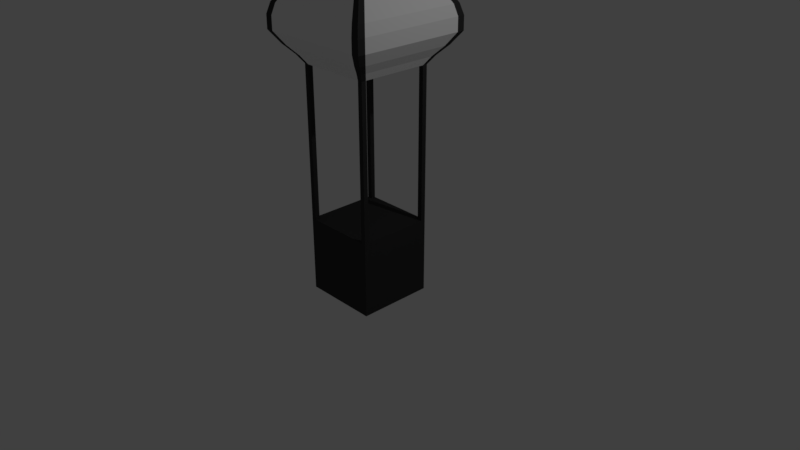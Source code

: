 # Source: cube.blend  (saved by Blender 2.79.0; exported with 4.5.12 LTS)
import bpy
from mathutils import Matrix  # noqa: F401  (used for matrix-valued properties, if any)

bpy.ops.wm.read_factory_settings(use_empty=True)
scene = bpy.context.scene
scene.name = 'Scene'

# ---- collections
col_collection_1 = bpy.data.collections.new('Collection 1'); scene.collection.children.link(col_collection_1)
col_collection_2 = bpy.data.collections.new('Collection 2'); scene.collection.children.link(col_collection_2)

# ---- materials (node trees are filled in below, after node groups)
mat_material = bpy.data.materials.new('Material')
mat_material.alpha_threshold = 0.0
mat_material.use_transparent_shadow = False
mat_material.diffuse_color = (0.03968, 0.03968, 0.03968, 1.0)
mat_material.roughness = 0.5
mat_material.line_color = (0.0, 0.0, 0.0, 1.0)
mat_material_001 = bpy.data.materials.new('Material.001')
mat_material_001.alpha_threshold = 0.0
mat_material_001.use_transparent_shadow = False
mat_material_001.diffuse_color = (0.8, 0.0008785, 0.003584, 1.0)
mat_material_001.roughness = 0.5
mat_material_002 = bpy.data.materials.new('Material.002')
mat_material_002.alpha_threshold = 0.0
mat_material_002.use_transparent_shadow = False
mat_material_002.diffuse_color = (1.0, 1.0, 1.0, 1.0)
mat_material_002.roughness = 0.5

# ---- material node trees

# ---- world
world_world = bpy.data.worlds.new('World'); scene.world = world_world
world_world.color = (0.05088, 0.05088, 0.05088)
world_world.use_sun_shadow = False
world_world.sun_shadow_jitter_overblur = 0.0
world_world.cycles.sampling_method = 'MANUAL'

# ---- cameras
cam_camera = bpy.data.cameras.new('Camera')
cam_camera.clip_end = 100.0
cam_camera.lens = 35.0
cam_camera.sensor_width = 32.0
cam_camera.sensor_height = 18.0
cam_camera.ortho_scale = 7.314
cam_camera.dof.focus_distance = 0.0
cam_camera.dof.aperture_fstop = 128.0

# ---- lights
light_lamp = bpy.data.lights.new('Lamp', 'POINT')
light_lamp.transmission_factor = 0.0
light_lamp.cutoff_distance = 30.0
light_lamp.energy = 100.0
light_lamp.shadow_buffer_clip_start = 1.001
light_lamp.shadow_soft_size = 0.1
light_lamp.shadow_maximum_resolution = 0.006
light_lamp.use_absolute_resolution = True

# ---- meshes
me_cube = bpy.data.meshes.new('Cube')
me_cube.from_pydata([(0.5, 0.5, 0.5), (0.5, 0.5, -0.5), (-0.5, 0.5, -0.5), (-0.5, 0.5, 0.5), (0.5, -0.5, 0.5), (0.5, -0.5, -0.5), (-0.5, -0.5, -0.5), (-0.5, -0.5, 0.5), (0.5, 0.5, 0.0), (8.941e-08, 0.5, 0.5), (0.5, -2.98e-08, 0.5), (-2.98e-08, 0.5, -0.5), (0.5, 0.0, -0.5), (-0.5, 0.5, 1.49e-07), (-0.5, 0.0, -0.5), (-0.5, -2.98e-08, 0.5), (0.5, -0.5, -2.98e-07), (1.192e-07, -0.5, 0.5), (-2.682e-07, -0.5, -0.5), (-0.5, -0.5, 5.96e-08), (1.192e-07, -2.98e-08, 0.5), (-0.5, -1.49e-08, 8.941e-08), (-1.49e-07, 0.0, -0.5), (0.5, -1.49e-08, -1.49e-07), (-7.451e-08, -0.5, -1.192e-07), (2.98e-08, 0.5, 7.451e-08), (0.5, 0.5, -0.25), (-0.25, 0.5, 0.5), (0.5, -0.25, 0.5), (-0.25, 0.5, -0.5), (0.5, -0.25, -0.5), (-0.5, 0.5, 0.25), (-0.5, -0.25, -0.5), (-0.5, -0.25, 0.5), (0.5, -0.5, -0.25), (-0.25, -0.5, 0.5), (-0.25, -0.5, -0.5), (-0.5, -0.5, 0.25), (0.5, 0.5, 0.25), (0.25, 0.5, 0.5), (0.5, 0.25, 0.5), (0.25, 0.5, -0.5), (0.5, 0.25, -0.5), (-0.5, 0.5, -0.25), (-0.5, 0.25, -0.5), (-0.5, 0.25, 0.5), (0.5, -0.5, 0.25), (0.25, -0.5, 0.5), (0.25, -0.5, -0.5), (-0.5, -0.5, -0.25), (-0.25, -2.98e-08, 0.5), (0.25, -2.98e-08, 0.5), (1.192e-07, -0.25, 0.5), (1.043e-07, 0.25, 0.5), (-0.5, -2.235e-08, 0.25), (-0.5, -7.451e-09, -0.25), (-0.5, 0.25, 1.192e-07), (-0.5, -0.25, 7.451e-08), (-0.25, 0.0, -0.5), (0.25, 0.0, -0.5), (-8.941e-08, 0.25, -0.5), (-2.086e-07, -0.25, -0.5), (0.5, -7.451e-09, -0.25), (0.5, -2.235e-08, 0.25), (0.5, 0.25, -7.451e-08), (0.5, -0.25, -2.235e-07), (-1.714e-07, -0.5, -0.25), (2.235e-08, -0.5, 0.25), (0.25, -0.5, -2.086e-07), (-0.25, -0.5, -2.98e-08), (-0.25, 0.5, 1.118e-07), (0.25, 0.5, 3.725e-08), (5.96e-08, 0.5, 0.25), (0.0, 0.5, -0.25), (0.25, 0.5, -0.25), (0.25, 0.5, 0.25), (-0.25, 0.5, 0.25), (-0.25, -0.5, 0.25), (0.25, -0.5, 0.25), (0.25, -0.5, -0.25), (0.5, -0.25, 0.25), (0.5, 0.25, 0.25), (0.5, 0.25, -0.25), (0.25, -0.25, -0.5), (0.25, 0.25, -0.5), (-0.25, 0.25, -0.5), (-0.5, -0.25, -0.25), (-0.5, 0.25, -0.25), (-0.5, 0.25, 0.25), (0.25, 0.25, 0.5), (0.25, -0.25, 0.5), (-0.25, -0.25, 0.5), (-0.25, 0.25, 0.5), (-0.5, -0.25, 0.25), (-0.25, -0.25, -0.5), (0.5, -0.25, -0.25), (-0.25, -0.5, -0.25), (-0.25, 0.5, -0.25), (0.5, 0.5, -0.375), (-0.375, 0.5, 0.5), (0.5, -0.375, 0.5), (-0.375, 0.5, -0.5), (0.5, -0.375, -0.5), (-0.5, 0.5, 0.375), (-0.5, -0.375, -0.5), (-0.5, -0.375, 0.5), (0.5, -0.5, -0.375), (-0.375, -0.5, 0.5), (-0.375, -0.5, -0.5), (-0.5, -0.5, 0.375), (0.5, 0.5, 0.125), (0.125, 0.5, 0.5), (0.5, 0.125, 0.5), (0.125, 0.5, -0.5), (0.5, 0.125, -0.5), (-0.5, 0.5, -0.125), (-0.5, 0.125, -0.5), (-0.5, 0.125, 0.5), (0.5, -0.5, 0.125), (0.125, -0.5, 0.5), (0.125, -0.5, -0.5), (-0.5, -0.5, -0.125), (-0.375, -2.98e-08, 0.5), (0.125, -2.98e-08, 0.5), (1.192e-07, -0.375, 0.5), (1.118e-07, 0.125, 0.5), (-0.5, -2.608e-08, 0.375), (-0.5, -1.118e-08, -0.125), (-0.5, 0.375, 1.341e-07), (-0.5, -0.125, 8.196e-08), (-0.375, 0.0, -0.5), (0.125, 0.0, -0.5), (-5.96e-08, 0.375, -0.5), (-1.788e-07, -0.125, -0.5), (0.5, -3.725e-09, -0.375), (0.5, -1.863e-08, 0.125), (0.5, 0.375, -3.725e-08), (0.5, -0.125, -1.863e-07), (-2.198e-07, -0.5, -0.375), (-2.608e-08, -0.5, 0.125), (0.375, -0.5, -2.533e-07), (-0.125, -0.5, -7.451e-08), (-0.375, 0.5, 1.304e-07), (0.125, 0.5, 5.588e-08), (7.451e-08, 0.5, 0.375), (1.49e-08, 0.5, -0.125), (0.5, 0.5, -0.125), (-0.125, 0.5, 0.5), (0.5, -0.125, 0.5), (-0.125, 0.5, -0.5), (0.5, -0.125, -0.5), (-0.5, 0.5, 0.125), (-0.5, -0.125, -0.5), (-0.5, -0.125, 0.5), (0.5, -0.5, -0.125), (-0.125, -0.5, 0.5), (-0.125, -0.5, -0.5), (-0.5, -0.5, 0.125), (0.5, 0.5, 0.375), (0.375, 0.5, 0.5), (0.5, 0.375, 0.5), (0.375, 0.5, -0.5), (0.5, 0.375, -0.5), (-0.5, 0.5, -0.375), (-0.5, 0.375, -0.5), (-0.5, 0.375, 0.5), (0.5, -0.5, 0.375), (0.375, -0.5, 0.5), (0.375, -0.5, -0.5), (-0.5, -0.5, -0.375), (-0.125, -2.98e-08, 0.5), (0.375, -2.98e-08, 0.5), (1.192e-07, -0.125, 0.5), (9.686e-08, 0.375, 0.5), (-0.5, -1.863e-08, 0.125), (-0.5, -3.725e-09, -0.375), (-0.5, 0.125, 1.043e-07), (-0.5, -0.375, 6.706e-08), (-0.125, 0.0, -0.5), (0.375, 0.0, -0.5), (-1.192e-07, 0.125, -0.5), (-2.384e-07, -0.375, -0.5), (0.5, -1.118e-08, -0.125), (0.5, -2.608e-08, 0.375), (0.5, 0.125, -1.118e-07), (0.5, -0.375, -2.608e-07), (-1.229e-07, -0.5, -0.125), (7.078e-08, -0.5, 0.375), (0.125, -0.5, -1.639e-07), (-0.375, -0.5, 1.49e-08), (-0.125, 0.5, 9.313e-08), (0.375, 0.5, 1.863e-08), (4.47e-08, 0.5, 0.125), (-1.49e-08, 0.5, -0.375), (0.125, 0.5, -0.25), (0.375, 0.5, -0.25), (0.25, 0.5, -0.125), (0.25, 0.5, -0.375), (0.125, 0.5, 0.25), (0.375, 0.5, 0.25), (0.25, 0.5, 0.375), (0.25, 0.5, 0.125), (-0.375, 0.5, 0.25), (-0.125, 0.5, 0.25), (-0.25, 0.5, 0.375), (-0.25, 0.5, 0.125), (-0.25, -0.5, 0.125), (-0.25, -0.5, 0.375), (-0.125, -0.5, 0.25), (-0.375, -0.5, 0.25), (0.25, -0.5, 0.125), (0.25, -0.5, 0.375), (0.375, -0.5, 0.25), (0.125, -0.5, 0.25), (0.25, -0.5, -0.375), (0.25, -0.5, -0.125), (0.375, -0.5, -0.25), (0.125, -0.5, -0.25), (0.5, -0.25, 0.125), (0.5, -0.25, 0.375), (0.5, -0.125, 0.25), (0.5, -0.375, 0.25), (0.5, 0.25, 0.125), (0.5, 0.25, 0.375), (0.5, 0.375, 0.25), (0.5, 0.125, 0.25), (0.5, 0.25, -0.375), (0.5, 0.25, -0.125), (0.5, 0.375, -0.25), (0.5, 0.125, -0.25), (0.125, -0.25, -0.5), (0.375, -0.25, -0.5), (0.25, -0.125, -0.5), (0.25, -0.375, -0.5), (0.125, 0.25, -0.5), (0.375, 0.25, -0.5), (0.25, 0.375, -0.5), (0.25, 0.125, -0.5), (-0.375, 0.25, -0.5), (-0.125, 0.25, -0.5), (-0.25, 0.375, -0.5), (-0.25, 0.125, -0.5), (-0.5, -0.25, -0.125), (-0.5, -0.25, -0.375), (-0.5, -0.125, -0.25), (-0.5, -0.375, -0.25), (-0.5, 0.25, -0.125), (-0.5, 0.25, -0.375), (-0.5, 0.375, -0.25), (-0.5, 0.125, -0.25), (-0.5, 0.25, 0.375), (-0.5, 0.25, 0.125), (-0.5, 0.375, 0.25), (-0.5, 0.125, 0.25), (0.125, 0.25, 0.5), (0.375, 0.25, 0.5), (0.25, 0.125, 0.5), (0.25, 0.375, 0.5), (0.125, -0.25, 0.5), (0.375, -0.25, 0.5), (0.25, -0.375, 0.5), (0.25, -0.125, 0.5), (-0.375, -0.25, 0.5), (-0.125, -0.25, 0.5), (-0.25, -0.375, 0.5), (-0.25, -0.125, 0.5), (-0.375, 0.25, 0.5), (-0.125, 0.25, 0.5), (-0.25, 0.125, 0.5), (-0.25, 0.375, 0.5), (-0.5, -0.25, 0.375), (-0.5, -0.25, 0.125), (-0.5, -0.125, 0.25), (-0.5, -0.375, 0.25), (-0.375, -0.25, -0.5), (-0.125, -0.25, -0.5), (-0.25, -0.125, -0.5), (-0.25, -0.375, -0.5), (0.5, -0.25, -0.375), (0.5, -0.25, -0.125), (0.5, -0.125, -0.25), (0.5, -0.375, -0.25), (-0.25, -0.5, -0.375), (-0.25, -0.5, -0.125), (-0.125, -0.5, -0.25), (-0.375, -0.5, -0.25), (-0.375, 0.5, -0.25), (-0.125, 0.5, -0.25), (-0.25, 0.5, -0.125), (-0.25, 0.5, -0.375), (-0.125, 0.5, -0.375), (-0.125, 0.5, -0.125), (-0.375, 0.5, -0.125), (-0.375, -0.5, -0.125), (-0.125, -0.5, -0.125), (-0.125, -0.5, -0.375), (0.5, -0.375, -0.125), (0.5, -0.125, -0.125), (0.5, -0.125, -0.375), (-0.125, -0.375, -0.5), (-0.125, -0.125, -0.5), (-0.375, -0.125, -0.5), (-0.5, -0.375, 0.125), (-0.5, -0.125, 0.125), (-0.5, -0.125, 0.375), (-0.125, 0.375, 0.5), (-0.125, 0.125, 0.5), (-0.375, 0.125, 0.5), (-0.125, -0.125, 0.5), (-0.125, -0.375, 0.5), (-0.375, -0.375, 0.5), (0.375, -0.125, 0.5), (0.375, -0.375, 0.5), (0.125, -0.375, 0.5), (0.375, 0.375, 0.5), (0.375, 0.125, 0.5), (0.125, 0.125, 0.5), (-0.5, 0.125, 0.125), (-0.5, 0.375, 0.125), (-0.5, 0.375, 0.375), (-0.5, 0.125, -0.375), (-0.5, 0.375, -0.375), (-0.5, 0.375, -0.125), (-0.5, -0.375, -0.375), (-0.5, -0.125, -0.375), (-0.5, -0.125, -0.125), (-0.125, 0.125, -0.5), (-0.125, 0.375, -0.5), (-0.375, 0.375, -0.5), (0.375, 0.125, -0.5), (0.375, 0.375, -0.5), (0.125, 0.375, -0.5), (0.375, -0.375, -0.5), (0.375, -0.125, -0.5), (0.125, -0.125, -0.5), (0.5, 0.125, -0.125), (0.5, 0.375, -0.125), (0.5, 0.375, -0.375), (0.5, 0.125, 0.375), (0.5, 0.375, 0.375), (0.5, 0.375, 0.125), (0.5, -0.375, 0.375), (0.5, -0.125, 0.375), (0.5, -0.125, 0.125), (0.125, -0.5, -0.125), (0.375, -0.5, -0.125), (0.375, -0.5, -0.375), (0.125, -0.5, 0.375), (0.375, -0.5, 0.375), (0.375, -0.5, 0.125), (-0.375, -0.5, 0.375), (-0.125, -0.5, 0.375), (-0.125, -0.5, 0.125), (-0.125, 0.5, 0.125), (-0.125, 0.5, 0.375), (-0.375, 0.5, 0.375), (0.375, 0.5, 0.125), (0.375, 0.5, 0.375), (0.125, 0.5, 0.375), (0.375, 0.5, -0.375), (0.375, 0.5, -0.125), (0.125, 0.5, -0.125), (0.125, 0.5, -0.375), (0.125, 0.5, 0.125), (-0.375, 0.5, 0.125), (-0.375, -0.5, 0.125), (0.125, -0.5, 0.125), (0.125, -0.5, -0.375), (0.5, -0.375, 0.125), (0.5, 0.125, 0.125), (0.5, 0.125, -0.375), (0.125, -0.375, -0.5), (0.125, 0.125, -0.5), (-0.375, 0.125, -0.5), (-0.5, -0.375, -0.125), (-0.5, 0.125, -0.125), (-0.5, 0.125, 0.375), (0.125, 0.375, 0.5), (0.125, -0.125, 0.5), (-0.375, -0.125, 0.5), (-0.375, 0.375, 0.5), (-0.5, -0.375, 0.375), (-0.375, -0.375, -0.5), (0.5, -0.375, -0.375), (-0.375, -0.5, -0.375), (-0.375, 0.5, -0.375), (0.5, 0.5, -0.4375), (-0.4375, 0.5, 0.5), (0.5, -0.4375, 0.5), (-0.4375, 0.5, -0.5), (0.5, -0.4375, -0.5), (-0.5, 0.5, 0.4375), (-0.5, -0.4375, -0.5), (-0.5, -0.4375, 0.5), (0.5, -0.5, -0.4375), (-0.4375, -0.5, 0.5), (-0.4375, -0.5, -0.5), (-0.5, -0.5, 0.4375), (0.5, 0.5, 0.0625), (0.0625, 0.5, 0.5), (0.5, 0.0625, 0.5), (0.0625, 0.5, -0.5), (0.5, 0.0625, -0.5), (-0.5, 0.5, -0.0625), (-0.5, 0.0625, -0.5), (-0.5, 0.0625, 0.5), (0.5, -0.5, 0.0625), (0.0625, -0.5, 0.5), (0.0625, -0.5, -0.5), (-0.5, -0.5, -0.0625), (-0.4375, -2.98e-08, 0.5), (0.0625, -2.98e-08, 0.5), (1.192e-07, -0.4375, 0.5), (1.155e-07, 0.0625, 0.5), (-0.5, -2.794e-08, 0.4375), (-0.5, -1.304e-08, -0.0625), (-0.5, 0.4375, 1.416e-07), (-0.5, -0.0625, 8.568e-08), (-0.4375, 0.0, -0.5), (0.0625, 0.0, -0.5), (-4.47e-08, 0.4375, -0.5), (-1.639e-07, -0.0625, -0.5), (0.5, -1.863e-09, -0.4375), (0.5, -1.676e-08, 0.0625), (0.5, 0.4375, -1.863e-08), (0.5, -0.0625, -1.676e-07), (-2.44e-07, -0.5, -0.4375), (-5.029e-08, -0.5, 0.0625), (0.4375, -0.5, -2.757e-07), (-0.0625, -0.5, -9.686e-08), (-0.4375, 0.5, 1.397e-07), (0.0625, 0.5, 6.519e-08), (8.196e-08, 0.5, 0.4375), (2.235e-08, 0.5, -0.0625), (0.5, 0.5, -0.1875), (-0.1875, 0.5, 0.5), (0.5, -0.1875, 0.5), (-0.1875, 0.5, -0.5), (0.5, -0.1875, -0.5), (-0.5, 0.5, 0.1875), (-0.5, -0.1875, -0.5), (-0.5, -0.1875, 0.5), (0.5, -0.5, -0.1875), (-0.1875, -0.5, 0.5), (-0.1875, -0.5, -0.5), (-0.5, -0.5, 0.1875), (0.5, 0.5, 0.3125), (0.3125, 0.5, 0.5), (0.5, 0.3125, 0.5), (0.3125, 0.5, -0.5), (0.5, 0.3125, -0.5), (-0.5, 0.5, -0.3125), (-0.5, 0.3125, -0.5), (-0.5, 0.3125, 0.5), (0.5, -0.5, 0.3125), (0.3125, -0.5, 0.5), (0.3125, -0.5, -0.5), (-0.5, -0.5, -0.3125), (-0.1875, -2.98e-08, 0.5), (0.3125, -2.98e-08, 0.5), (1.192e-07, -0.1875, 0.5), (1.006e-07, 0.3125, 0.5), (-0.5, -2.049e-08, 0.1875), (-0.5, -5.588e-09, -0.3125), (-0.5, 0.1875, 1.118e-07), (-0.5, -0.3125, 7.078e-08), (-0.1875, 0.0, -0.5), (0.3125, 0.0, -0.5), (-1.043e-07, 0.1875, -0.5), (-2.235e-07, -0.3125, -0.5), (0.5, -9.313e-09, -0.1875), (0.5, -2.421e-08, 0.3125), (0.5, 0.1875, -9.313e-08), (0.5, -0.3125, -2.421e-07), (-1.471e-07, -0.5, -0.1875), (4.657e-08, -0.5, 0.3125), (0.1875, -0.5, -1.863e-07), (-0.3125, -0.5, -7.451e-09), (-0.1875, 0.5, 1.024e-07), (0.3125, 0.5, 2.794e-08), (5.215e-08, 0.5, 0.1875), (-7.451e-09, 0.5, -0.3125), (0.0625, 0.5, -0.25), (0.3125, 0.5, -0.25), (0.25, 0.5, -0.0625), (0.25, 0.5, -0.3125), (0.0625, 0.5, 0.25), (0.3125, 0.5, 0.25), (0.25, 0.5, 0.4375), (0.25, 0.5, 0.1875), (-0.4375, 0.5, 0.25), (-0.1875, 0.5, 0.25), (-0.25, 0.5, 0.4375), (-0.25, 0.5, 0.1875), (-0.25, -0.5, 0.0625), (-0.25, -0.5, 0.3125), (-0.0625, -0.5, 0.25), (-0.3125, -0.5, 0.25), (0.25, -0.5, 0.0625), (0.25, -0.5, 0.3125), (0.4375, -0.5, 0.25), (0.1875, -0.5, 0.25), (0.25, -0.5, -0.4375), (0.25, -0.5, -0.1875), (0.4375, -0.5, -0.25), (0.1875, -0.5, -0.25), (0.5, -0.25, 0.0625), (0.5, -0.25, 0.3125), (0.5, -0.0625, 0.25), (0.5, -0.3125, 0.25), (0.5, 0.25, 0.0625), (0.5, 0.25, 0.3125), (0.5, 0.4375, 0.25), (0.5, 0.1875, 0.25), (0.5, 0.25, -0.4375), (0.5, 0.25, -0.1875), (0.5, 0.4375, -0.25), (0.5, 0.1875, -0.25), (0.0625, -0.25, -0.5), (0.3125, -0.25, -0.5), (0.25, -0.0625, -0.5), (0.25, -0.3125, -0.5), (0.0625, 0.25, -0.5), (0.3125, 0.25, -0.5), (0.25, 0.4375, -0.5), (0.25, 0.1875, -0.5), (-0.4375, 0.25, -0.5), (-0.1875, 0.25, -0.5), (-0.25, 0.4375, -0.5), (-0.25, 0.1875, -0.5), (-0.5, -0.25, -0.0625), (-0.5, -0.25, -0.3125), (-0.5, -0.0625, -0.25), (-0.5, -0.3125, -0.25), (-0.5, 0.25, -0.0625), (-0.5, 0.25, -0.3125), (-0.5, 0.4375, -0.25), (-0.5, 0.1875, -0.25), (-0.5, 0.25, 0.4375), (-0.5, 0.25, 0.1875), (-0.5, 0.4375, 0.25), (-0.5, 0.1875, 0.25), (0.0625, 0.25, 0.5), (0.3125, 0.25, 0.5), (0.25, 0.0625, 0.5), (0.25, 0.3125, 0.5), (0.0625, -0.25, 0.5), (0.3125, -0.25, 0.5), (0.25, -0.4375, 0.5), (0.25, -0.1875, 0.5), (-0.4375, -0.25, 0.5), (-0.1875, -0.25, 0.5), (-0.25, -0.4375, 0.5), (-0.25, -0.1875, 0.5), (-0.4375, 0.25, 0.5), (-0.1875, 0.25, 0.5), (-0.25, 0.0625, 0.5), (-0.25, 0.3125, 0.5), (-0.5, -0.25, 0.4375), (-0.5, -0.25, 0.1875), (-0.5, -0.0625, 0.25), (-0.5, -0.3125, 0.25), (-0.4375, -0.25, -0.5), (-0.1875, -0.25, -0.5), (-0.25, -0.0625, -0.5), (-0.25, -0.3125, -0.5), (0.5, -0.25, -0.4375), (0.5, -0.25, -0.1875), (0.5, -0.0625, -0.25), (0.5, -0.3125, -0.25), (-0.25, -0.5, -0.4375), (-0.25, -0.5, -0.1875), (-0.0625, -0.5, -0.25), (-0.3125, -0.5, -0.25), (-0.4375, 0.5, -0.25), (-0.1875, 0.5, -0.25), (-0.25, 0.5, -0.0625), (-0.25, 0.5, -0.3125), (0.5, 0.5, -0.3125), (-0.3125, 0.5, 0.5), (0.5, -0.3125, 0.5), (-0.3125, 0.5, -0.5), (0.5, -0.3125, -0.5), (-0.5, 0.5, 0.3125), (-0.5, -0.3125, -0.5), (-0.5, -0.3125, 0.5), (0.5, -0.5, -0.3125), (-0.3125, -0.5, 0.5), (-0.3125, -0.5, -0.5), (-0.5, -0.5, 0.3125), (0.5, 0.5, 0.1875), (0.1875, 0.5, 0.5), (0.5, 0.1875, 0.5), (0.1875, 0.5, -0.5), (0.5, 0.1875, -0.5), (-0.5, 0.5, -0.1875), (-0.5, 0.1875, -0.5), (-0.5, 0.1875, 0.5), (0.5, -0.5, 0.1875), (0.1875, -0.5, 0.5), (0.1875, -0.5, -0.5), (-0.5, -0.5, -0.1875), (-0.3125, -2.98e-08, 0.5), (0.1875, -2.98e-08, 0.5), (1.192e-07, -0.3125, 0.5), (1.08e-07, 0.1875, 0.5), (-0.5, -2.421e-08, 0.3125), (-0.5, -9.313e-09, -0.1875), (-0.5, 0.3125, 1.267e-07), (-0.5, -0.1875, 7.823e-08), (-0.3125, 0.0, -0.5), (0.1875, 0.0, -0.5), (-7.451e-08, 0.3125, -0.5), (-1.937e-07, -0.1875, -0.5), (0.5, -5.588e-09, -0.3125), (0.5, -2.049e-08, 0.1875), (0.5, 0.3125, -5.588e-08), (0.5, -0.1875, -2.049e-07), (-1.956e-07, -0.5, -0.3125), (-1.863e-09, -0.5, 0.1875), (0.3125, -0.5, -2.31e-07), (-0.1875, -0.5, -5.215e-08), (-0.3125, 0.5, 1.211e-07), (0.1875, 0.5, 4.657e-08), (6.706e-08, 0.5, 0.3125), (7.451e-09, 0.5, -0.1875), (0.5, 0.5, -0.0625), (-0.0625, 0.5, 0.5), (0.5, -0.0625, 0.5), (-0.0625, 0.5, -0.5), (0.5, -0.0625, -0.5), (-0.5, 0.5, 0.0625), (-0.5, -0.0625, -0.5), (-0.5, -0.0625, 0.5), (0.5, -0.5, -0.0625), (-0.0625, -0.5, 0.5), (-0.0625, -0.5, -0.5), (-0.5, -0.5, 0.0625), (0.5, 0.5, 0.4375), (0.4375, 0.5, 0.5), (0.5, 0.4375, 0.5), (0.4375, 0.5, -0.5), (0.5, 0.4375, -0.5), (-0.5, 0.5, -0.4375), (-0.5, 0.4375, -0.5), (-0.5, 0.4375, 0.5), (0.5, -0.5, 0.4375), (0.4375, -0.5, 0.5), (0.4375, -0.5, -0.5), (-0.5, -0.5, -0.4375), (-0.0625, -2.98e-08, 0.5), (0.4375, -2.98e-08, 0.5), (1.192e-07, -0.0625, 0.5), (9.313e-08, 0.4375, 0.5), (-0.5, -1.676e-08, 0.0625), (-0.5, -1.863e-09, -0.4375), (-0.5, 0.0625, 9.686e-08), (-0.5, -0.4375, 6.333e-08), (-0.0625, 0.0, -0.5), (0.4375, 0.0, -0.5), (-1.341e-07, 0.0625, -0.5), (-2.533e-07, -0.4375, -0.5), (0.5, -1.304e-08, -0.0625), (0.5, -2.794e-08, 0.4375), (0.5, 0.0625, -1.304e-07), (0.5, -0.4375, -2.794e-07), (-9.872e-08, -0.5, -0.0625), (9.499e-08, -0.5, 0.4375), (0.0625, -0.5, -1.416e-07), (-0.4375, -0.5, 3.725e-08), (-0.0625, 0.5, 8.382e-08), (0.4375, 0.5, 9.313e-09), (3.725e-08, 0.5, 0.0625), (-2.235e-08, 0.5, -0.4375), (0.1875, 0.5, -0.25), (0.4375, 0.5, -0.25), (0.25, 0.5, -0.1875), (0.25, 0.5, -0.4375), (0.1875, 0.5, 0.25), (0.4375, 0.5, 0.25), (0.25, 0.5, 0.3125), (0.25, 0.5, 0.0625), (-0.3125, 0.5, 0.25), (-0.0625, 0.5, 0.25), (-0.25, 0.5, 0.3125), (-0.25, 0.5, 0.0625), (-0.25, -0.5, 0.1875), (-0.25, -0.5, 0.4375), (-0.1875, -0.5, 0.25), (-0.4375, -0.5, 0.25), (0.25, -0.5, 0.1875), (0.25, -0.5, 0.4375), (0.3125, -0.5, 0.25), (0.0625, -0.5, 0.25), (0.25, -0.5, -0.3125), (0.25, -0.5, -0.0625), (0.3125, -0.5, -0.25), (0.0625, -0.5, -0.25), (0.5, -0.25, 0.1875), (0.5, -0.25, 0.4375), (0.5, -0.1875, 0.25), (0.5, -0.4375, 0.25), (0.5, 0.25, 0.1875), (0.5, 0.25, 0.4375), (0.5, 0.3125, 0.25), (0.5, 0.0625, 0.25), (0.5, 0.25, -0.3125), (0.5, 0.25, -0.0625), (0.5, 0.3125, -0.25), (0.5, 0.0625, -0.25), (0.1875, -0.25, -0.5), (0.4375, -0.25, -0.5), (0.25, -0.1875, -0.5), (0.25, -0.4375, -0.5), (0.1875, 0.25, -0.5), (0.4375, 0.25, -0.5), (0.25, 0.3125, -0.5), (0.25, 0.0625, -0.5), (-0.3125, 0.25, -0.5), (-0.0625, 0.25, -0.5), (-0.25, 0.3125, -0.5), (-0.25, 0.0625, -0.5), (-0.5, -0.25, -0.1875), (-0.5, -0.25, -0.4375), (-0.5, -0.1875, -0.25), (-0.5, -0.4375, -0.25), (-0.5, 0.25, -0.1875), (-0.5, 0.25, -0.4375), (-0.5, 0.3125, -0.25), (-0.5, 0.0625, -0.25), (-0.5, 0.25, 0.3125), (-0.5, 0.25, 0.0625), (-0.5, 0.3125, 0.25), (-0.5, 0.0625, 0.25), (0.1875, 0.25, 0.5), (0.4375, 0.25, 0.5), (0.25, 0.1875, 0.5), (0.25, 0.4375, 0.5), (0.1875, -0.25, 0.5), (0.4375, -0.25, 0.5), (0.25, -0.3125, 0.5), (0.25, -0.0625, 0.5), (-0.3125, -0.25, 0.5), (-0.0625, -0.25, 0.5), (-0.25, -0.3125, 0.5), (-0.25, -0.0625, 0.5), (-0.3125, 0.25, 0.5), (-0.0625, 0.25, 0.5), (-0.25, 0.1875, 0.5), (-0.25, 0.4375, 0.5), (-0.5, -0.25, 0.3125), (-0.5, -0.25, 0.0625), (-0.5, -0.1875, 0.25), (-0.5, -0.4375, 0.25), (-0.3125, -0.25, -0.5), (-0.0625, -0.25, -0.5), (-0.25, -0.1875, -0.5), (-0.25, -0.4375, -0.5), (0.5, -0.25, -0.3125), (0.5, -0.25, -0.0625), (0.5, -0.1875, -0.25), (0.5, -0.4375, -0.25), (-0.25, -0.5, -0.3125), (-0.25, -0.5, -0.0625), (-0.1875, -0.5, -0.25), (-0.4375, -0.5, -0.25), (-0.3125, 0.5, -0.25), (-0.0625, 0.5, -0.25), (-0.25, 0.5, -0.1875), (-0.25, 0.5, -0.4375), (-0.1875, 0.5, -0.375), (-0.0625, 0.5, -0.375), (-0.125, 0.5, -0.3125), (-0.125, 0.5, -0.4375), (-0.1875, 0.5, -0.125), (-0.0625, 0.5, -0.125), (-0.125, 0.5, -0.0625), (-0.125, 0.5, -0.1875), (-0.4375, 0.5, -0.125), (-0.3125, 0.5, -0.125), (-0.375, 0.5, -0.0625), (-0.375, 0.5, -0.1875), (-0.375, -0.5, -0.1875), (-0.375, -0.5, -0.0625), (-0.3125, -0.5, -0.125), (-0.4375, -0.5, -0.125), (-0.125, -0.5, -0.1875), (-0.125, -0.5, -0.0625), (-0.0625, -0.5, -0.125), (-0.1875, -0.5, -0.125), (-0.125, -0.5, -0.4375), (-0.125, -0.5, -0.3125), (-0.0625, -0.5, -0.375), (-0.1875, -0.5, -0.375), (0.5, -0.375, -0.1875), (0.5, -0.375, -0.0625), (0.5, -0.3125, -0.125), (0.5, -0.4375, -0.125), (0.5, -0.125, -0.1875), (0.5, -0.125, -0.0625), (0.5, -0.0625, -0.125), (0.5, -0.1875, -0.125), (0.5, -0.125, -0.4375), (0.5, -0.125, -0.3125), (0.5, -0.0625, -0.375), (0.5, -0.1875, -0.375), (-0.1875, -0.375, -0.5), (-0.0625, -0.375, -0.5), (-0.125, -0.3125, -0.5), (-0.125, -0.4375, -0.5), (-0.1875, -0.125, -0.5), (-0.0625, -0.125, -0.5), (-0.125, -0.0625, -0.5), (-0.125, -0.1875, -0.5), (-0.4375, -0.125, -0.5), (-0.3125, -0.125, -0.5), (-0.375, -0.0625, -0.5), (-0.375, -0.1875, -0.5), (-0.5, -0.375, 0.1875), (-0.5, -0.375, 0.0625), (-0.5, -0.3125, 0.125), (-0.5, -0.4375, 0.125), (-0.5, -0.125, 0.1875), (-0.5, -0.125, 0.0625), (-0.5, -0.0625, 0.125), (-0.5, -0.1875, 0.125), (-0.5, -0.125, 0.4375), (-0.5, -0.125, 0.3125), (-0.5, -0.0625, 0.375), (-0.5, -0.1875, 0.375), (-0.1875, 0.375, 0.5), (-0.0625, 0.375, 0.5), (-0.125, 0.3125, 0.5), (-0.125, 0.4375, 0.5), (-0.1875, 0.125, 0.5), (-0.0625, 0.125, 0.5), (-0.125, 0.0625, 0.5), (-0.125, 0.1875, 0.5), (-0.4375, 0.125, 0.5), (-0.3125, 0.125, 0.5), (-0.375, 0.0625, 0.5), (-0.375, 0.1875, 0.5), (-0.1875, -0.125, 0.5), (-0.0625, -0.125, 0.5), (-0.125, -0.1875, 0.5), (-0.125, -0.0625, 0.5), (-0.1875, -0.375, 0.5), (-0.0625, -0.375, 0.5), (-0.125, -0.4375, 0.5), (-0.125, -0.3125, 0.5), (-0.4375, -0.375, 0.5), (-0.3125, -0.375, 0.5), (-0.375, -0.4375, 0.5), (-0.375, -0.3125, 0.5), (0.3125, -0.125, 0.5), (0.4375, -0.125, 0.5), (0.375, -0.1875, 0.5), (0.375, -0.0625, 0.5), (0.3125, -0.375, 0.5), (0.4375, -0.375, 0.5), (0.375, -0.4375, 0.5), (0.375, -0.3125, 0.5), (0.0625, -0.375, 0.5), (0.1875, -0.375, 0.5), (0.125, -0.4375, 0.5), (0.125, -0.3125, 0.5), (0.3125, 0.375, 0.5), (0.4375, 0.375, 0.5), (0.375, 0.3125, 0.5), (0.375, 0.4375, 0.5), (0.3125, 0.125, 0.5), (0.4375, 0.125, 0.5), (0.375, 0.0625, 0.5), (0.375, 0.1875, 0.5), (0.0625, 0.125, 0.5), (0.1875, 0.125, 0.5), (0.125, 0.0625, 0.5), (0.125, 0.1875, 0.5), (-0.5, 0.125, 0.1875), (-0.5, 0.125, 0.0625), (-0.5, 0.1875, 0.125), (-0.5, 0.0625, 0.125), (-0.5, 0.375, 0.1875), (-0.5, 0.375, 0.0625), (-0.5, 0.4375, 0.125), (-0.5, 0.3125, 0.125), (-0.5, 0.375, 0.4375), (-0.5, 0.375, 0.3125), (-0.5, 0.4375, 0.375), (-0.5, 0.3125, 0.375), (-0.5, 0.125, -0.3125), (-0.5, 0.125, -0.4375), (-0.5, 0.1875, -0.375), (-0.5, 0.0625, -0.375), (-0.5, 0.375, -0.3125), (-0.5, 0.375, -0.4375), (-0.5, 0.4375, -0.375), (-0.5, 0.3125, -0.375), (-0.5, 0.375, -0.0625), (-0.5, 0.375, -0.1875), (-0.5, 0.4375, -0.125), (-0.5, 0.3125, -0.125), (-0.5, -0.375, -0.3125), (-0.5, -0.375, -0.4375), (-0.5, -0.3125, -0.375), (-0.5, -0.4375, -0.375), (-0.5, -0.125, -0.3125), (-0.5, -0.125, -0.4375), (-0.5, -0.0625, -0.375), (-0.5, -0.1875, -0.375), (-0.5, -0.125, -0.0625), (-0.5, -0.125, -0.1875), (-0.5, -0.0625, -0.125), (-0.5, -0.1875, -0.125), (-0.1875, 0.125, -0.5), (-0.0625, 0.125, -0.5), (-0.125, 0.1875, -0.5), (-0.125, 0.0625, -0.5), (-0.1875, 0.375, -0.5), (-0.0625, 0.375, -0.5), (-0.125, 0.4375, -0.5), (-0.125, 0.3125, -0.5), (-0.4375, 0.375, -0.5), (-0.3125, 0.375, -0.5), (-0.375, 0.4375, -0.5), (-0.375, 0.3125, -0.5), (0.3125, 0.125, -0.5), (0.4375, 0.125, -0.5), (0.375, 0.1875, -0.5), (0.375, 0.0625, -0.5), (0.3125, 0.375, -0.5), (0.4375, 0.375, -0.5), (0.375, 0.4375, -0.5), (0.375, 0.3125, -0.5), (0.0625, 0.375, -0.5), (0.1875, 0.375, -0.5), (0.125, 0.4375, -0.5), (0.125, 0.3125, -0.5), (0.3125, -0.375, -0.5), (0.4375, -0.375, -0.5), (0.375, -0.3125, -0.5), (0.375, -0.4375, -0.5), (0.3125, -0.125, -0.5), (0.4375, -0.125, -0.5), (0.375, -0.0625, -0.5), (0.375, -0.1875, -0.5), (0.0625, -0.125, -0.5), (0.1875, -0.125, -0.5), (0.125, -0.0625, -0.5), (0.125, -0.1875, -0.5), (0.5, 0.125, -0.1875), (0.5, 0.125, -0.0625), (0.5, 0.1875, -0.125), (0.5, 0.0625, -0.125), (0.5, 0.375, -0.1875), (0.5, 0.375, -0.0625), (0.5, 0.4375, -0.125), (0.5, 0.3125, -0.125), (0.5, 0.375, -0.4375), (0.5, 0.375, -0.3125), (0.5, 0.4375, -0.375), (0.5, 0.3125, -0.375), (0.5, 0.125, 0.3125), (0.5, 0.125, 0.4375), (0.5, 0.1875, 0.375), (0.5, 0.0625, 0.375), (0.5, 0.375, 0.3125), (0.5, 0.375, 0.4375), (0.5, 0.4375, 0.375), (0.5, 0.3125, 0.375), (0.5, 0.375, 0.0625), (0.5, 0.375, 0.1875), (0.5, 0.4375, 0.125), (0.5, 0.3125, 0.125), (0.5, -0.375, 0.3125), (0.5, -0.375, 0.4375), (0.5, -0.3125, 0.375), (0.5, -0.4375, 0.375), (0.5, -0.125, 0.3125), (0.5, -0.125, 0.4375), (0.5, -0.0625, 0.375), (0.5, -0.1875, 0.375), (0.5, -0.125, 0.0625), (0.5, -0.125, 0.1875), (0.5, -0.0625, 0.125), (0.5, -0.1875, 0.125), (0.125, -0.5, -0.1875), (0.125, -0.5, -0.0625), (0.1875, -0.5, -0.125), (0.0625, -0.5, -0.125), (0.375, -0.5, -0.1875), (0.375, -0.5, -0.0625), (0.4375, -0.5, -0.125), (0.3125, -0.5, -0.125), (0.375, -0.5, -0.4375), (0.375, -0.5, -0.3125), (0.4375, -0.5, -0.375), (0.3125, -0.5, -0.375), (0.125, -0.5, 0.3125), (0.125, -0.5, 0.4375), (0.1875, -0.5, 0.375), (0.0625, -0.5, 0.375), (0.375, -0.5, 0.3125), (0.375, -0.5, 0.4375), (0.4375, -0.5, 0.375), (0.3125, -0.5, 0.375), (0.375, -0.5, 0.0625), (0.375, -0.5, 0.1875), (0.4375, -0.5, 0.125), (0.3125, -0.5, 0.125), (-0.375, -0.5, 0.3125), (-0.375, -0.5, 0.4375), (-0.3125, -0.5, 0.375), (-0.4375, -0.5, 0.375), (-0.125, -0.5, 0.3125), (-0.125, -0.5, 0.4375), (-0.0625, -0.5, 0.375), (-0.1875, -0.5, 0.375), (-0.125, -0.5, 0.0625), (-0.125, -0.5, 0.1875), (-0.0625, -0.5, 0.125), (-0.1875, -0.5, 0.125), (-0.1875, 0.5, 0.125), (-0.0625, 0.5, 0.125), (-0.125, 0.5, 0.1875), (-0.125, 0.5, 0.0625), (-0.1875, 0.5, 0.375), (-0.0625, 0.5, 0.375), (-0.125, 0.5, 0.4375), (-0.125, 0.5, 0.3125), (-0.4375, 0.5, 0.375), (-0.3125, 0.5, 0.375), (-0.375, 0.5, 0.4375), (-0.375, 0.5, 0.3125), (0.3125, 0.5, 0.125), (0.4375, 0.5, 0.125), (0.375, 0.5, 0.1875), (0.375, 0.5, 0.0625), (0.3125, 0.5, 0.375), (0.4375, 0.5, 0.375), (0.375, 0.5, 0.4375), (0.375, 0.5, 0.3125), (0.0625, 0.5, 0.375), (0.1875, 0.5, 0.375), (0.125, 0.5, 0.4375), (0.125, 0.5, 0.3125), (0.3125, 0.5, -0.375), (0.4375, 0.5, -0.375), (0.375, 0.5, -0.3125), (0.375, 0.5, -0.4375), (0.3125, 0.5, -0.125), (0.4375, 0.5, -0.125), (0.375, 0.5, -0.0625), (0.375, 0.5, -0.1875), (0.0625, 0.5, -0.125), (0.1875, 0.5, -0.125), (0.125, 0.5, -0.0625), (0.125, 0.5, -0.1875), (0.0625, 0.5, -0.375), (0.1875, 0.5, -0.375), (0.125, 0.5, -0.3125), (0.125, 0.5, -0.4375), (0.0625, 0.5, 0.125), (0.1875, 0.5, 0.125), (0.125, 0.5, 0.1875), (0.125, 0.5, 0.0625), (-0.4375, 0.5, 0.125), (-0.3125, 0.5, 0.125), (-0.375, 0.5, 0.1875), (-0.375, 0.5, 0.0625), (-0.375, -0.5, 0.0625), (-0.375, -0.5, 0.1875), (-0.3125, -0.5, 0.125), (-0.4375, -0.5, 0.125), (0.125, -0.5, 0.0625), (0.125, -0.5, 0.1875), (0.1875, -0.5, 0.125), (0.0625, -0.5, 0.125), (0.125, -0.5, -0.4375), (0.125, -0.5, -0.3125), (0.1875, -0.5, -0.375), (0.0625, -0.5, -0.375), (0.5, -0.375, 0.0625), (0.5, -0.375, 0.1875), (0.5, -0.3125, 0.125), (0.5, -0.4375, 0.125), (0.5, 0.125, 0.0625), (0.5, 0.125, 0.1875), (0.5, 0.1875, 0.125), (0.5, 0.0625, 0.125), (0.5, 0.125, -0.4375), (0.5, 0.125, -0.3125), (0.5, 0.1875, -0.375), (0.5, 0.0625, -0.375), (0.0625, -0.375, -0.5), (0.1875, -0.375, -0.5), (0.125, -0.3125, -0.5), (0.125, -0.4375, -0.5), (0.0625, 0.125, -0.5), (0.1875, 0.125, -0.5), (0.125, 0.1875, -0.5), (0.125, 0.0625, -0.5), (-0.4375, 0.125, -0.5), (-0.3125, 0.125, -0.5), (-0.375, 0.1875, -0.5), (-0.375, 0.0625, -0.5), (-0.5, -0.375, -0.0625), (-0.5, -0.375, -0.1875), (-0.5, -0.3125, -0.125), (-0.5, -0.4375, -0.125), (-0.5, 0.125, -0.0625), (-0.5, 0.125, -0.1875), (-0.5, 0.1875, -0.125), (-0.5, 0.0625, -0.125), (-0.5, 0.125, 0.4375), (-0.5, 0.125, 0.3125), (-0.5, 0.1875, 0.375), (-0.5, 0.0625, 0.375), (0.0625, 0.375, 0.5), (0.1875, 0.375, 0.5), (0.125, 0.3125, 0.5), (0.125, 0.4375, 0.5), (0.0625, -0.125, 0.5), (0.1875, -0.125, 0.5), (0.125, -0.1875, 0.5), (0.125, -0.0625, 0.5), (-0.4375, -0.125, 0.5), (-0.3125, -0.125, 0.5), (-0.375, -0.1875, 0.5), (-0.375, -0.0625, 0.5), (-0.4375, 0.375, 0.5), (-0.3125, 0.375, 0.5), (-0.375, 0.3125, 0.5), (-0.375, 0.4375, 0.5), (-0.5, -0.375, 0.4375), (-0.5, -0.375, 0.3125), (-0.5, -0.3125, 0.375), (-0.5, -0.4375, 0.375), (-0.4375, -0.375, -0.5), (-0.3125, -0.375, -0.5), (-0.375, -0.3125, -0.5), (-0.375, -0.4375, -0.5), (0.5, -0.375, -0.4375), (0.5, -0.375, -0.3125), (0.5, -0.3125, -0.375), (0.5, -0.4375, -0.375), (-0.375, -0.5, -0.4375), (-0.375, -0.5, -0.3125), (-0.3125, -0.5, -0.375), (-0.4375, -0.5, -0.375), (-0.4375, 0.5, -0.375), (-0.3125, 0.5, -0.375), (-0.375, 0.5, -0.3125), (-0.375, 0.5, -0.4375), (-0.3125, 0.5, -0.4375), (-0.3125, 0.5, -0.3125), (-0.4375, 0.5, -0.3125), (-0.4375, -0.5, -0.3125), (-0.3125, -0.5, -0.3125), (-0.3125, -0.5, -0.4375), (0.5, -0.4375, -0.3125), (0.5, -0.3125, -0.3125), (0.5, -0.3125, -0.4375), (-0.3125, -0.4375, -0.5), (-0.3125, -0.3125, -0.5), (-0.4375, -0.3125, -0.5), (-0.5, -0.4375, 0.3125), (-0.5, -0.3125, 0.3125), (-0.5, -0.3125, 0.4375), (-0.3125, 0.4375, 0.5), (-0.3125, 0.3125, 0.5), (-0.4375, 0.3125, 0.5), (-0.3125, -0.0625, 0.5), (-0.3125, -0.1875, 0.5), (-0.4375, -0.1875, 0.5), (0.1875, -0.0625, 0.5), (0.1875, -0.1875, 0.5), (0.0625, -0.1875, 0.5), (0.1875, 0.4375, 0.5), (0.1875, 0.3125, 0.5), (0.0625, 0.3125, 0.5), (-0.5, 0.0625, 0.3125), (-0.5, 0.1875, 0.3125), (-0.5, 0.1875, 0.4375), (-0.5, 0.0625, -0.1875), (-0.5, 0.1875, -0.1875), (-0.5, 0.1875, -0.0625), (-0.5, -0.4375, -0.1875), (-0.5, -0.3125, -0.1875), (-0.5, -0.3125, -0.0625), (-0.3125, 0.0625, -0.5), (-0.3125, 0.1875, -0.5), (-0.4375, 0.1875, -0.5), (0.1875, 0.0625, -0.5), (0.1875, 0.1875, -0.5), (0.0625, 0.1875, -0.5), (0.1875, -0.4375, -0.5), (0.1875, -0.3125, -0.5), (0.0625, -0.3125, -0.5), (0.5, 0.0625, -0.3125), (0.5, 0.1875, -0.3125), (0.5, 0.1875, -0.4375), (0.5, 0.0625, 0.1875), (0.5, 0.1875, 0.1875), (0.5, 0.1875, 0.0625), (0.5, -0.4375, 0.1875), (0.5, -0.3125, 0.1875), (0.5, -0.3125, 0.0625), (0.0625, -0.5, -0.3125), (0.1875, -0.5, -0.3125), (0.1875, -0.5, -0.4375), (0.0625, -0.5, 0.1875), (0.1875, -0.5, 0.1875), (0.1875, -0.5, 0.0625), (-0.4375, -0.5, 0.1875), (-0.3125, -0.5, 0.1875), (-0.3125, -0.5, 0.0625), (-0.3125, 0.5, 0.0625), (-0.3125, 0.5, 0.1875), (-0.4375, 0.5, 0.1875), (0.1875, 0.5, 0.0625), (0.1875, 0.5, 0.1875), (0.0625, 0.5, 0.1875), (0.1875, 0.5, -0.4375), (0.1875, 0.5, -0.3125), (0.0625, 0.5, -0.3125), (0.1875, 0.5, -0.1875), (0.1875, 0.5, -0.0625), (0.0625, 0.5, -0.0625), (0.4375, 0.5, -0.1875), (0.4375, 0.5, -0.0625), (0.3125, 0.5, -0.0625), (0.4375, 0.5, -0.4375), (0.4375, 0.5, -0.3125), (0.3125, 0.5, -0.3125), (0.1875, 0.5, 0.3125), (0.1875, 0.5, 0.4375), (0.0625, 0.5, 0.4375), (0.4375, 0.5, 0.3125), (0.4375, 0.5, 0.4375), (0.3125, 0.5, 0.4375), (0.4375, 0.5, 0.0625), (0.4375, 0.5, 0.1875), (0.3125, 0.5, 0.1875), (-0.3125, 0.5, 0.3125), (-0.3125, 0.5, 0.4375), (-0.4375, 0.5, 0.4375), (-0.0625, 0.5, 0.3125), (-0.0625, 0.5, 0.4375), (-0.1875, 0.5, 0.4375), (-0.0625, 0.5, 0.0625), (-0.0625, 0.5, 0.1875), (-0.1875, 0.5, 0.1875), (-0.1875, -0.5, 0.1875), (-0.0625, -0.5, 0.1875), (-0.0625, -0.5, 0.0625), (-0.1875, -0.5, 0.4375), (-0.0625, -0.5, 0.4375), (-0.0625, -0.5, 0.3125), (-0.4375, -0.5, 0.4375), (-0.3125, -0.5, 0.4375), (-0.3125, -0.5, 0.3125), (0.3125, -0.5, 0.1875), (0.4375, -0.5, 0.1875), (0.4375, -0.5, 0.0625), (0.3125, -0.5, 0.4375), (0.4375, -0.5, 0.4375), (0.4375, -0.5, 0.3125), (0.0625, -0.5, 0.4375), (0.1875, -0.5, 0.4375), (0.1875, -0.5, 0.3125), (0.3125, -0.5, -0.3125), (0.4375, -0.5, -0.3125), (0.4375, -0.5, -0.4375), (0.3125, -0.5, -0.0625), (0.4375, -0.5, -0.0625), (0.4375, -0.5, -0.1875), (0.0625, -0.5, -0.0625), (0.1875, -0.5, -0.0625), (0.1875, -0.5, -0.1875), (0.5, -0.1875, 0.1875), (0.5, -0.0625, 0.1875), (0.5, -0.0625, 0.0625), (0.5, -0.1875, 0.4375), (0.5, -0.0625, 0.4375), (0.5, -0.0625, 0.3125), (0.5, -0.4375, 0.4375), (0.5, -0.3125, 0.4375), (0.5, -0.3125, 0.3125), (0.5, 0.3125, 0.1875), (0.5, 0.4375, 0.1875), (0.5, 0.4375, 0.0625), (0.5, 0.3125, 0.4375), (0.5, 0.4375, 0.4375), (0.5, 0.4375, 0.3125), (0.5, 0.0625, 0.4375), (0.5, 0.1875, 0.4375), (0.5, 0.1875, 0.3125), (0.5, 0.3125, -0.3125), (0.5, 0.4375, -0.3125), (0.5, 0.4375, -0.4375), (0.5, 0.3125, -0.0625), (0.5, 0.4375, -0.0625), (0.5, 0.4375, -0.1875), (0.5, 0.0625, -0.0625), (0.5, 0.1875, -0.0625), (0.5, 0.1875, -0.1875), (0.1875, -0.1875, -0.5), (0.1875, -0.0625, -0.5), (0.0625, -0.0625, -0.5), (0.4375, -0.1875, -0.5), (0.4375, -0.0625, -0.5), (0.3125, -0.0625, -0.5), (0.4375, -0.4375, -0.5), (0.4375, -0.3125, -0.5), (0.3125, -0.3125, -0.5), (0.1875, 0.3125, -0.5), (0.1875, 0.4375, -0.5), (0.0625, 0.4375, -0.5), (0.4375, 0.3125, -0.5), (0.4375, 0.4375, -0.5), (0.3125, 0.4375, -0.5), (0.4375, 0.0625, -0.5), (0.4375, 0.1875, -0.5), (0.3125, 0.1875, -0.5), (-0.3125, 0.3125, -0.5), (-0.3125, 0.4375, -0.5), (-0.4375, 0.4375, -0.5), (-0.0625, 0.3125, -0.5), (-0.0625, 0.4375, -0.5), (-0.1875, 0.4375, -0.5), (-0.0625, 0.0625, -0.5), (-0.0625, 0.1875, -0.5), (-0.1875, 0.1875, -0.5), (-0.5, -0.1875, -0.1875), (-0.5, -0.0625, -0.1875), (-0.5, -0.0625, -0.0625), (-0.5, -0.1875, -0.4375), (-0.5, -0.0625, -0.4375), (-0.5, -0.0625, -0.3125), (-0.5, -0.4375, -0.4375), (-0.5, -0.3125, -0.4375), (-0.5, -0.3125, -0.3125), (-0.5, 0.3125, -0.1875), (-0.5, 0.4375, -0.1875), (-0.5, 0.4375, -0.0625), (-0.5, 0.3125, -0.4375), (-0.5, 0.4375, -0.4375), (-0.5, 0.4375, -0.3125), (-0.5, 0.0625, -0.4375), (-0.5, 0.1875, -0.4375), (-0.5, 0.1875, -0.3125), (-0.5, 0.3125, 0.3125), (-0.5, 0.4375, 0.3125), (-0.5, 0.4375, 0.4375), (-0.5, 0.3125, 0.0625), (-0.5, 0.4375, 0.0625), (-0.5, 0.4375, 0.1875), (-0.5, 0.0625, 0.0625), (-0.5, 0.1875, 0.0625), (-0.5, 0.1875, 0.1875), (0.1875, 0.1875, 0.5), (0.1875, 0.0625, 0.5), (0.0625, 0.0625, 0.5), (0.4375, 0.1875, 0.5), (0.4375, 0.0625, 0.5), (0.3125, 0.0625, 0.5), (0.4375, 0.4375, 0.5), (0.4375, 0.3125, 0.5), (0.3125, 0.3125, 0.5), (0.1875, -0.3125, 0.5), (0.1875, -0.4375, 0.5), (0.0625, -0.4375, 0.5), (0.4375, -0.3125, 0.5), (0.4375, -0.4375, 0.5), (0.3125, -0.4375, 0.5), (0.4375, -0.0625, 0.5), (0.4375, -0.1875, 0.5), (0.3125, -0.1875, 0.5), (-0.3125, -0.3125, 0.5), (-0.3125, -0.4375, 0.5), (-0.4375, -0.4375, 0.5), (-0.0625, -0.3125, 0.5), (-0.0625, -0.4375, 0.5), (-0.1875, -0.4375, 0.5), (-0.0625, -0.0625, 0.5), (-0.0625, -0.1875, 0.5), (-0.1875, -0.1875, 0.5), (-0.3125, 0.1875, 0.5), (-0.3125, 0.0625, 0.5), (-0.4375, 0.0625, 0.5), (-0.0625, 0.1875, 0.5), (-0.0625, 0.0625, 0.5), (-0.1875, 0.0625, 0.5), (-0.0625, 0.4375, 0.5), (-0.0625, 0.3125, 0.5), (-0.1875, 0.3125, 0.5), (-0.5, -0.1875, 0.3125), (-0.5, -0.0625, 0.3125), (-0.5, -0.0625, 0.4375), (-0.5, -0.1875, 0.0625), (-0.5, -0.0625, 0.0625), (-0.5, -0.0625, 0.1875), (-0.5, -0.4375, 0.0625), (-0.5, -0.3125, 0.0625), (-0.5, -0.3125, 0.1875), (-0.3125, -0.1875, -0.5), (-0.3125, -0.0625, -0.5), (-0.4375, -0.0625, -0.5), (-0.0625, -0.1875, -0.5), (-0.0625, -0.0625, -0.5), (-0.1875, -0.0625, -0.5), (-0.0625, -0.4375, -0.5), (-0.0625, -0.3125, -0.5), (-0.1875, -0.3125, -0.5), (0.5, -0.1875, -0.3125), (0.5, -0.0625, -0.3125), (0.5, -0.0625, -0.4375), (0.5, -0.1875, -0.0625), (0.5, -0.0625, -0.0625), (0.5, -0.0625, -0.1875), (0.5, -0.4375, -0.0625), (0.5, -0.3125, -0.0625), (0.5, -0.3125, -0.1875), (-0.1875, -0.5, -0.3125), (-0.0625, -0.5, -0.3125), (-0.0625, -0.5, -0.4375), (-0.1875, -0.5, -0.0625), (-0.0625, -0.5, -0.0625), (-0.0625, -0.5, -0.1875), (-0.4375, -0.5, -0.0625), (-0.3125, -0.5, -0.0625), (-0.3125, -0.5, -0.1875), (-0.3125, 0.5, -0.1875), (-0.3125, 0.5, -0.0625), (-0.4375, 0.5, -0.0625), (-0.0625, 0.5, -0.1875), (-0.0625, 0.5, -0.0625), (-0.1875, 0.5, -0.0625), (-0.0625, 0.5, -0.4375), (-0.0625, 0.5, -0.3125), (-0.1875, 0.5, -0.3125), (-0.1875, 0.5, -0.4375), (-0.1875, 0.5, -0.1875), (-0.4375, 0.5, -0.1875), (-0.4375, -0.5, -0.1875), (-0.1875, -0.5, -0.1875), (-0.1875, -0.5, -0.4375), (0.5, -0.4375, -0.1875), (0.5, -0.1875, -0.1875), (0.5, -0.1875, -0.4375), (-0.1875, -0.4375, -0.5), (-0.1875, -0.1875, -0.5), (-0.4375, -0.1875, -0.5), (-0.5, -0.4375, 0.1875), (-0.5, -0.1875, 0.1875), (-0.5, -0.1875, 0.4375), (-0.1875, 0.4375, 0.5), (-0.1875, 0.1875, 0.5), (-0.4375, 0.1875, 0.5), (-0.1875, -0.0625, 0.5), (-0.1875, -0.3125, 0.5), (-0.4375, -0.3125, 0.5), (0.3125, -0.0625, 0.5), (0.3125, -0.3125, 0.5), (0.0625, -0.3125, 0.5), (0.3125, 0.4375, 0.5), (0.3125, 0.1875, 0.5), (0.0625, 0.1875, 0.5), (-0.5, 0.0625, 0.1875), (-0.5, 0.3125, 0.1875), (-0.5, 0.3125, 0.4375), (-0.5, 0.0625, -0.3125), (-0.5, 0.3125, -0.3125), (-0.5, 0.3125, -0.0625), (-0.5, -0.4375, -0.3125), (-0.5, -0.1875, -0.3125), (-0.5, -0.1875, -0.0625), (-0.1875, 0.0625, -0.5), (-0.1875, 0.3125, -0.5), (-0.4375, 0.3125, -0.5), (0.3125, 0.0625, -0.5), (0.3125, 0.3125, -0.5), (0.0625, 0.3125, -0.5), (0.3125, -0.4375, -0.5), (0.3125, -0.1875, -0.5), (0.0625, -0.1875, -0.5), (0.5, 0.0625, -0.1875), (0.5, 0.3125, -0.1875), (0.5, 0.3125, -0.4375), (0.5, 0.0625, 0.3125), (0.5, 0.3125, 0.3125), (0.5, 0.3125, 0.0625), (0.5, -0.4375, 0.3125), (0.5, -0.1875, 0.3125), (0.5, -0.1875, 0.0625), (0.0625, -0.5, -0.1875), (0.3125, -0.5, -0.1875), (0.3125, -0.5, -0.4375), (0.0625, -0.5, 0.3125), (0.3125, -0.5, 0.3125), (0.3125, -0.5, 0.0625), (-0.4375, -0.5, 0.3125), (-0.1875, -0.5, 0.3125), (-0.1875, -0.5, 0.0625), (-0.1875, 0.5, 0.0625), (-0.1875, 0.5, 0.3125), (-0.4375, 0.5, 0.3125), (0.3125, 0.5, 0.0625), (0.3125, 0.5, 0.3125), (0.0625, 0.5, 0.3125), (0.3125, 0.5, -0.4375), (0.3125, 0.5, -0.1875), (0.0625, 0.5, -0.1875), (0.0625, 0.5, -0.4375), (0.0625, 0.5, 0.0625), (-0.4375, 0.5, 0.0625), (-0.4375, -0.5, 0.0625), (0.0625, -0.5, 0.0625), (0.0625, -0.5, -0.4375), (0.5, -0.4375, 0.0625), (0.5, 0.0625, 0.0625), (0.5, 0.0625, -0.4375), (0.0625, -0.4375, -0.5), (0.0625, 0.0625, -0.5), (-0.4375, 0.0625, -0.5), (-0.5, -0.4375, -0.0625), (-0.5, 0.0625, -0.0625), (-0.5, 0.0625, 0.4375), (0.0625, 0.4375, 0.5), (0.0625, -0.0625, 0.5), (-0.4375, -0.0625, 0.5), (-0.4375, 0.4375, 0.5), (-0.5, -0.4375, 0.4375), (-0.4375, -0.4375, -0.5), (0.5, -0.4375, -0.4375), (-0.4375, -0.5, -0.4375), (-0.4375, 0.5, -0.4375), (0.5, 2.5, -0.4375), (0.5, 2.5, -0.5), (-0.4375, 2.5, 0.5), (-0.5, 2.5, 0.5), (-0.4375, 2.5, -0.5), (-0.5, 2.5, -0.5), (-0.5, 2.5, 0.4375), (0.5, 2.5, 0.5), (0.5, 2.5, 0.4375), (0.4375, 2.5, 0.5), (0.4375, 2.5, -0.5), (-0.5, 2.5, -0.4375), (0.4375, 2.5, -0.4375), (0.4375, 2.5, 0.4375), (-0.4375, 2.5, 0.4375), (-0.4375, 2.5, -0.4375), (0.5721, 2.607, -0.5006), (0.5721, 2.607, -0.5721), (-0.5006, 2.607, 0.5721), (-0.5721, 2.607, 0.5721), (-0.5006, 2.607, -0.5721), (-0.5721, 2.607, -0.5721), (-0.5721, 2.607, 0.5006), (0.5721, 2.607, 0.5721), (0.5721, 2.607, 0.5006), (0.5006, 2.607, 0.5721), (0.5006, 2.607, -0.5721), (-0.5721, 2.607, -0.5006), (0.7917, 3.072, -0.6928), (0.7917, 3.072, -0.7917), (-0.6928, 3.072, 0.7917), (-0.7917, 3.072, 0.7917), (-0.6928, 3.072, -0.7917), (-0.7917, 3.072, -0.7917), (-0.7917, 3.072, 0.6928), (0.7917, 3.072, 0.7917), (0.7917, 3.072, 0.6928), (0.6928, 3.072, 0.7917), (0.6928, 3.072, -0.7917), (-0.7917, 3.072, -0.6928), (0.753, 3.21, -0.6589), (0.753, 3.21, -0.753), (-0.6589, 3.21, 0.753), (-0.753, 3.21, 0.753), (-0.6589, 3.21, -0.753), (-0.753, 3.21, -0.753), (-0.753, 3.21, 0.6589), (0.753, 3.21, 0.753), (0.753, 3.21, 0.6589), (0.6589, 3.21, 0.753), (0.6589, 3.21, -0.753), (-0.753, 3.21, -0.6589), (0.6132, 3.43, -0.5366), (0.6132, 3.43, -0.6132), (-0.5366, 3.43, 0.6132), (-0.6132, 3.43, 0.6132), (-0.5366, 3.43, -0.6132), (-0.6132, 3.43, -0.6132), (-0.6132, 3.43, 0.5366), (0.6132, 3.43, 0.6132), (0.6132, 3.43, 0.5366), (0.5366, 3.43, 0.6132), (0.5366, 3.43, -0.6132), (-0.6132, 3.43, -0.5366), (0.4295, 3.654, -0.3758), (0.4295, 3.654, -0.4295), (-0.3758, 3.654, 0.4295), (-0.4295, 3.654, 0.4295), (-0.3758, 3.654, -0.4295), (-0.4295, 3.654, -0.4295), (-0.4295, 3.654, 0.3758), (0.4295, 3.654, 0.4295), (0.4295, 3.654, 0.3758), (0.3758, 3.654, 0.4295), (0.3758, 3.654, -0.4295), (-0.4295, 3.654, -0.3758), (0.2463, 3.808, -0.2156), (0.2463, 3.808, -0.2463), (-0.2156, 3.808, 0.2463), (-0.2463, 3.808, 0.2463), (-0.2156, 3.808, -0.2463), (-0.2463, 3.808, -0.2463), (-0.2463, 3.808, 0.2156), (0.2463, 3.808, 0.2463), (0.2463, 3.808, 0.2156), (0.2156, 3.808, 0.2463), (0.2156, 3.808, -0.2463), (-0.2463, 3.808, -0.2156), (0.03212, 3.942, -0.0281), (0.03212, 3.942, -0.03212), (-0.0281, 3.942, 0.03212), (-0.03212, 3.942, 0.03212), (-0.0281, 3.942, -0.03212), (-0.03212, 3.942, -0.03212), (-0.03212, 3.942, 0.0281), (0.03212, 3.942, 0.03212), (0.03212, 3.942, 0.0281), (0.0281, 3.942, 0.03212), (0.0281, 3.942, -0.03212), (-0.03212, 3.942, -0.0281), (0.04261, 4.502, -0.03729), (0.04261, 4.502, -0.04261), (-0.03729, 4.502, 0.04261), (-0.04261, 4.502, 0.04261), (-0.03729, 4.643, -0.04261), (-0.04261, 4.502, -0.04261), (-0.04261, 4.502, 0.03729), (0.04261, 4.502, 0.04261), (0.04261, 4.502, 0.03729), (0.03729, 4.502, 0.04261), (0.04265, 4.643, -0.04515), (-0.04261, 4.502, -0.03729), (-0.6845, 2.733, -0.599), (-0.6845, 2.733, 0.599), (0.6845, 2.733, 0.6845), (0.599, 2.733, 0.6845), (-0.599, 2.733, -0.6845), (-0.6845, 2.733, -0.6845), (0.599, 2.733, -0.6845), (0.6845, 2.733, -0.6845), (-0.6845, 2.733, 0.6845), (0.6845, 2.733, -0.599), (0.6845, 2.733, 0.599), (-0.599, 2.733, 0.6845), (-0.7922, 2.895, 0.6932), (0.6932, 2.895, 0.7922), (-0.7922, 2.895, -0.7922), (-0.7922, 2.895, 0.7922), (0.7922, 2.895, 0.6932), (-0.7922, 2.895, -0.6932), (0.7922, 2.895, 0.7922), (-0.6932, 2.895, -0.7922), (0.6932, 2.895, -0.7922), (0.7922, 2.895, -0.7922), (0.7922, 2.895, -0.6932), (-0.6932, 2.895, 0.7922), (0.04261, 5.046, -0.03729), (0.04261, 5.046, -0.04261), (-0.03729, 5.046, 0.04261), (-0.04261, 5.046, 0.04261), (-0.03729, 5.046, -0.04261), (-0.04261, 5.046, -0.04261), (-0.04261, 5.046, 0.03729), (0.04261, 5.046, 0.04261), (0.04261, 5.046, 0.03729), (0.03729, 5.046, 0.04261), (0.04265, 5.046, -0.04515), (-0.04261, 5.046, -0.03729), (-0.2732, 4.755, -1.151), (-0.2732, 4.784, -1.151), (-0.2822, 4.85, -0.8162), (-0.04152, 4.915, -0.6471), (-0.1165, 4.981, -0.2684), (-0.1165, 4.671, -0.2684), (-0.04152, 4.699, -0.6471), (-0.2822, 4.727, -0.8162)], [], [(639, 0, 1545, 1547), (1536, 649, 6, 396), (1535, 394, 5, 390), (1534, 396, 6, 392), (1533, 397, 7, 393), (1532, 387, 3, 645), (1531, 410, 15, 633), (1530, 411, 20, 652), (1529, 399, 9, 653), (1528, 414, 15, 405), (1527, 415, 21, 656), (1526, 409, 19, 657), (1525, 418, 14, 404), (1524, 419, 22, 660), (1523, 408, 18, 661), (1522, 422, 12, 402), (1521, 423, 23, 664), (1520, 406, 16, 665), (1519, 426, 18, 408), (1518, 427, 24, 668), (1517, 637, 19, 669), (1516, 430, 13, 631), (1515, 431, 25, 672), (1514, 401, 11, 673), (1513, 482, 73, 625), (1512, 483, 74, 676), (1511, 449, 41, 677), (1510, 486, 72, 624), (1509, 487, 75, 680), (1508, 479, 71, 681), (1507, 490, 31, 583), (1506, 491, 76, 684), (1505, 478, 70, 685), (1504, 494, 69, 621), (1503, 495, 77, 688), (1502, 589, 37, 689), (1501, 498, 68, 620), (1500, 499, 78, 692), (1499, 475, 67, 693), (1498, 502, 48, 456), (1497, 503, 79, 696), (1496, 474, 66, 697), (1495, 506, 65, 617), (1494, 507, 80, 700), (1493, 454, 46, 701), (1492, 510, 64, 616), (1491, 511, 81, 704), (1490, 471, 63, 705), (1489, 514, 42, 450), (1488, 515, 82, 708), (1487, 470, 62, 709), (1486, 518, 61, 613), (1485, 519, 83, 712), (1484, 456, 48, 713), (1483, 522, 60, 612), (1482, 523, 84, 716), (1481, 467, 59, 717), (1480, 526, 44, 452), (1479, 527, 85, 720), (1478, 466, 58, 721), (1477, 530, 57, 609), (1476, 531, 86, 724), (1475, 457, 49, 725), (1474, 534, 56, 608), (1473, 535, 87, 728), (1472, 463, 55, 729), (1471, 538, 45, 453), (1470, 539, 88, 732), (1469, 462, 54, 733), (1468, 542, 53, 605), (1467, 543, 89, 736), (1466, 447, 39, 737), (1465, 546, 52, 604), (1464, 547, 90, 740), (1463, 459, 51, 741), (1462, 550, 33, 585), (1461, 551, 91, 744), (1460, 458, 50, 745), (1459, 554, 45, 597), (1458, 555, 92, 748), (1457, 435, 27, 749), (1456, 558, 33, 441), (1455, 559, 93, 752), (1454, 445, 37, 753), (1453, 562, 32, 440), (1452, 563, 94, 756), (1451, 444, 36, 757), (1450, 566, 30, 438), (1449, 567, 95, 760), (1448, 442, 34, 761), (1447, 570, 36, 444), (1446, 571, 96, 764), (1445, 601, 49, 765), (1444, 574, 43, 595), (1443, 575, 97, 768), (1442, 437, 29, 769), (1441, 770, 289, 577), (1440, 771, 290, 772), (1439, 629, 149, 773), (1438, 774, 288, 576), (1437, 775, 291, 776), (1436, 767, 287, 777), (1435, 778, 115, 403), (1434, 779, 292, 780), (1433, 766, 286, 781), (1432, 782, 285, 573), (1431, 783, 293, 784), (1430, 409, 121, 785), (1429, 786, 284, 572), (1428, 787, 294, 788), (1427, 763, 283, 789), (1426, 790, 156, 636), (1425, 791, 295, 792), (1424, 762, 282, 793), (1423, 794, 281, 569), (1422, 795, 296, 796), (1421, 634, 154, 797), (1420, 798, 280, 568), (1419, 799, 297, 800), (1418, 759, 279, 801), (1417, 802, 150, 630), (1416, 803, 298, 804), (1415, 758, 278, 805), (1414, 806, 277, 565), (1413, 807, 299, 808), (1412, 636, 156, 809), (1411, 810, 276, 564), (1410, 811, 300, 812), (1409, 755, 275, 813), (1408, 814, 152, 632), (1407, 815, 301, 816), (1406, 754, 274, 817), (1405, 818, 273, 561), (1404, 819, 302, 820), (1403, 637, 157, 821), (1402, 822, 272, 560), (1401, 823, 303, 824), (1400, 751, 271, 825), (1399, 826, 153, 633), (1398, 827, 304, 828), (1397, 750, 270, 829), (1396, 830, 269, 557), (1395, 831, 305, 832), (1394, 627, 147, 833), (1393, 834, 268, 556), (1392, 835, 306, 836), (1391, 747, 267, 837), (1390, 838, 117, 405), (1389, 839, 307, 840), (1388, 746, 266, 841), (1387, 842, 265, 553), (1386, 843, 308, 844), (1385, 650, 170, 845), (1384, 846, 264, 552), (1383, 847, 309, 848), (1382, 743, 263, 849), (1381, 850, 105, 393), (1380, 851, 310, 852), (1379, 742, 262, 853), (1378, 854, 261, 549), (1377, 855, 311, 856), (1376, 651, 171, 857), (1375, 858, 260, 548), (1374, 859, 312, 860), (1373, 739, 259, 861), (1372, 862, 124, 412), (1371, 863, 313, 864), (1370, 738, 258, 865), (1369, 866, 257, 545), (1368, 867, 314, 868), (1367, 639, 159, 869), (1366, 870, 256, 544), (1365, 871, 315, 872), (1364, 735, 255, 873), (1363, 874, 125, 413), (1362, 875, 316, 876), (1361, 734, 254, 877), (1360, 878, 253, 541), (1359, 879, 317, 880), (1358, 654, 174, 881), (1357, 882, 252, 540), (1356, 883, 318, 884), (1355, 731, 251, 885), (1354, 886, 165, 645), (1353, 887, 319, 888), (1352, 730, 250, 889), (1351, 890, 249, 537), (1350, 891, 320, 892), (1349, 655, 175, 893), (1348, 894, 248, 536), (1347, 895, 321, 896), (1346, 727, 247, 897), (1345, 898, 128, 416), (1344, 899, 322, 900), (1343, 726, 246, 901), (1342, 902, 245, 533), (1341, 903, 323, 904), (1340, 649, 169, 905), (1339, 906, 244, 532), (1338, 907, 324, 908), (1337, 723, 243, 909), (1336, 910, 129, 417), (1335, 911, 325, 912), (1334, 722, 242, 913), (1333, 914, 241, 529), (1332, 915, 326, 916), (1331, 658, 178, 917), (1330, 918, 240, 528), (1329, 919, 327, 920), (1328, 719, 239, 921), (1327, 922, 164, 644), (1326, 923, 328, 924), (1325, 718, 238, 925), (1324, 926, 237, 525), (1323, 927, 329, 928), (1322, 659, 179, 929), (1321, 930, 236, 524), (1320, 931, 330, 932), (1319, 715, 235, 933), (1318, 934, 132, 420), (1317, 935, 331, 936), (1316, 714, 234, 937), (1315, 938, 233, 521), (1314, 939, 332, 940), (1313, 648, 168, 941), (1312, 942, 232, 520), (1311, 943, 333, 944), (1310, 711, 231, 945), (1309, 946, 133, 421), (1308, 947, 334, 948), (1307, 710, 230, 949), (1306, 950, 229, 517), (1305, 951, 335, 952), (1304, 662, 182, 953), (1303, 954, 228, 516), (1302, 955, 336, 956), (1301, 707, 227, 957), (1300, 958, 162, 642), (1299, 959, 337, 960), (1298, 706, 226, 961), (1297, 962, 225, 513), (1296, 963, 338, 964), (1295, 663, 183, 965), (1294, 966, 224, 512), (1293, 967, 339, 968), (1292, 703, 223, 969), (1291, 970, 136, 424), (1290, 971, 340, 972), (1289, 702, 222, 973), (1288, 974, 221, 509), (1287, 975, 341, 976), (1286, 646, 166, 977), (1285, 978, 220, 508), (1284, 979, 342, 980), (1283, 699, 219, 981), (1282, 982, 137, 425), (1281, 983, 343, 984), (1280, 698, 218, 985), (1279, 986, 217, 505), (1278, 987, 344, 988), (1277, 666, 186, 989), (1276, 990, 216, 504), (1275, 991, 345, 992), (1274, 695, 215, 993), (1273, 994, 168, 648), (1272, 995, 346, 996), (1271, 694, 214, 997), (1270, 998, 213, 501), (1269, 999, 347, 1000), (1268, 667, 187, 1001), (1267, 1002, 212, 500), (1266, 1003, 348, 1004), (1265, 691, 211, 1005), (1264, 1006, 140, 428), (1263, 1007, 349, 1008), (1262, 690, 210, 1009), (1261, 1010, 209, 497), (1260, 1011, 350, 1012), (1259, 397, 109, 1013), (1258, 1014, 208, 496), (1257, 1015, 351, 1016), (1256, 687, 207, 1017), (1255, 1018, 141, 429), (1254, 1019, 352, 1020), (1253, 686, 206, 1021), (1252, 1022, 205, 493), (1251, 1023, 353, 1024), (1250, 670, 190, 1025), (1249, 1026, 204, 492), (1248, 1027, 354, 1028), (1247, 683, 203, 1029), (1246, 1030, 103, 391), (1245, 1031, 355, 1032), (1244, 682, 202, 1033), (1243, 1034, 201, 489), (1242, 1035, 356, 1036), (1241, 671, 191, 1037), (1240, 1038, 200, 488), (1239, 1039, 357, 1040), (1238, 679, 199, 1041), (1237, 1042, 144, 432), (1236, 1043, 358, 1044), (1235, 678, 198, 1045), (1234, 1046, 197, 485), (1233, 1047, 359, 1048), (1232, 641, 161, 1049), (1231, 1050, 196, 484), (1230, 1051, 360, 1052), (1229, 675, 195, 1053), (1228, 1054, 145, 433), (1227, 1055, 361, 1056), (1226, 674, 194, 1057), (1225, 1058, 193, 481), (1224, 1059, 362, 1060), (1223, 593, 113, 1061), (1222, 1062, 192, 480), (1221, 1063, 363, 1064), (1220, 623, 143, 1065), (1219, 1066, 151, 439), (1218, 1067, 364, 1068), (1217, 622, 142, 1069), (1216, 1070, 189, 477), (1215, 1071, 365, 1072), (1214, 445, 157, 1073), (1213, 1074, 188, 476), (1212, 1075, 366, 1076), (1211, 619, 139, 1077), (1210, 1078, 120, 600), (1209, 1079, 367, 1080), (1208, 618, 138, 1081), (1207, 1082, 185, 473), (1206, 1083, 368, 1084), (1205, 598, 118, 1085), (1204, 1086, 184, 472), (1203, 1087, 369, 1088), (1202, 615, 135, 1089), (1201, 1090, 114, 594), (1200, 1091, 370, 1092), (1199, 614, 134, 1093), (1198, 1094, 181, 469), (1197, 1095, 371, 1096), (1196, 600, 120, 1097), (1195, 1098, 180, 468), (1194, 1099, 372, 1100), (1193, 611, 131, 1101), (1192, 1102, 116, 596), (1191, 1103, 373, 1104), (1190, 610, 130, 1105), (1189, 1106, 177, 465), (1188, 1107, 374, 1108), (1187, 601, 121, 1109), (1186, 1110, 176, 464), (1185, 1111, 375, 1112), (1184, 607, 127, 1113), (1183, 1114, 117, 597), (1182, 1115, 376, 1116), (1181, 606, 126, 1117), (1180, 1118, 173, 461), (1179, 1119, 377, 1120), (1178, 591, 111, 1121), (1177, 1122, 172, 460), (1176, 1123, 378, 1124), (1175, 603, 123, 1125), (1174, 1126, 153, 441), (1173, 1127, 379, 1128), (1172, 602, 122, 1129), (1171, 1130, 165, 453), (1170, 1131, 380, 1132), (1169, 579, 99, 1133), (1168, 1134, 105, 585), (1167, 1135, 381, 1136), (1166, 589, 109, 1137), (1165, 1138, 104, 584), (1164, 1139, 382, 1140), (1163, 588, 108, 1141), (1162, 1142, 102, 582), (1161, 1143, 383, 1144), (1160, 586, 106, 1145), (1159, 1146, 108, 588), (1158, 1147, 384, 1148), (1157, 457, 169, 1149), (1156, 1150, 163, 451), (1155, 1151, 385, 1152), (1154, 581, 101, 1153), (1151, 1154, 1153, 385), (289, 769, 1154, 1151), (769, 29, 581, 1154), (766, 1155, 1152, 286), (97, 577, 1155, 766), (577, 289, 1151, 1155), (574, 1156, 451, 43), (286, 1152, 1156, 574), (1152, 385, 1150, 1156), (1147, 1157, 1149, 384), (285, 765, 1157, 1147), (765, 49, 457, 1157), (762, 1158, 1148, 282), (96, 573, 1158, 762), (573, 285, 1147, 1158), (570, 1159, 588, 36), (282, 1148, 1159, 570), (1148, 384, 1146, 1159), (1143, 1160, 1145, 383), (281, 761, 1160, 1143), (761, 34, 586, 1160), (758, 1161, 1144, 278), (95, 569, 1161, 758), (569, 281, 1143, 1161), (566, 1162, 582, 30), (278, 1144, 1162, 566), (1144, 383, 1142, 1162), (1139, 1163, 1141, 382), (277, 757, 1163, 1139), (757, 36, 588, 1163), (754, 1164, 1140, 274), (94, 565, 1164, 754), (565, 277, 1139, 1164), (562, 1165, 584, 32), (274, 1140, 1165, 562), (1140, 382, 1138, 1165), (1135, 1166, 1137, 381), (273, 753, 1166, 1135), (753, 37, 589, 1166), (750, 1167, 1136, 270), (93, 561, 1167, 750), (561, 273, 1135, 1167), (558, 1168, 585, 33), (270, 1136, 1168, 558), (1136, 381, 1134, 1168), (1131, 1169, 1133, 380), (269, 749, 1169, 1131), (749, 27, 579, 1169), (746, 1170, 1132, 266), (92, 557, 1170, 746), (557, 269, 1131, 1170), (554, 1171, 453, 45), (266, 1132, 1171, 554), (1132, 380, 1130, 1171), (1127, 1172, 1129, 379), (265, 745, 1172, 1127), (745, 50, 602, 1172), (742, 1173, 1128, 262), (91, 553, 1173, 742), (553, 265, 1127, 1173), (550, 1174, 441, 33), (262, 1128, 1174, 550), (1128, 379, 1126, 1174), (1123, 1175, 1125, 378), (261, 741, 1175, 1123), (741, 51, 603, 1175), (738, 1176, 1124, 258), (90, 549, 1176, 738), (549, 261, 1123, 1176), (546, 1177, 460, 52), (258, 1124, 1177, 546), (1124, 378, 1122, 1177), (1119, 1178, 1121, 377), (257, 737, 1178, 1119), (737, 39, 591, 1178), (734, 1179, 1120, 254), (89, 545, 1179, 734), (545, 257, 1119, 1179), (542, 1180, 461, 53), (254, 1120, 1180, 542), (1120, 377, 1118, 1180), (1115, 1181, 1117, 376), (253, 733, 1181, 1115), (733, 54, 606, 1181), (730, 1182, 1116, 250), (88, 541, 1182, 730), (541, 253, 1115, 1182), (538, 1183, 597, 45), (250, 1116, 1183, 538), (1116, 376, 1114, 1183), (1111, 1184, 1113, 375), (249, 729, 1184, 1111), (729, 55, 607, 1184), (726, 1185, 1112, 246), (87, 537, 1185, 726), (537, 249, 1111, 1185), (534, 1186, 464, 56), (246, 1112, 1186, 534), (1112, 375, 1110, 1186), (1107, 1187, 1109, 374), (245, 725, 1187, 1107), (725, 49, 601, 1187), (722, 1188, 1108, 242), (86, 533, 1188, 722), (533, 245, 1107, 1188), (530, 1189, 465, 57), (242, 1108, 1189, 530), (1108, 374, 1106, 1189), (1103, 1190, 1105, 373), (241, 721, 1190, 1103), (721, 58, 610, 1190), (718, 1191, 1104, 238), (85, 529, 1191, 718), (529, 241, 1103, 1191), (526, 1192, 596, 44), (238, 1104, 1192, 526), (1104, 373, 1102, 1192), (1099, 1193, 1101, 372), (237, 717, 1193, 1099), (717, 59, 611, 1193), (714, 1194, 1100, 234), (84, 525, 1194, 714), (525, 237, 1099, 1194), (522, 1195, 468, 60), (234, 1100, 1195, 522), (1100, 372, 1098, 1195), (1095, 1196, 1097, 371), (233, 713, 1196, 1095), (713, 48, 600, 1196), (710, 1197, 1096, 230), (83, 521, 1197, 710), (521, 233, 1095, 1197), (518, 1198, 469, 61), (230, 1096, 1198, 518), (1096, 371, 1094, 1198), (1091, 1199, 1093, 370), (229, 709, 1199, 1091), (709, 62, 614, 1199), (706, 1200, 1092, 226), (82, 517, 1200, 706), (517, 229, 1091, 1200), (514, 1201, 594, 42), (226, 1092, 1201, 514), (1092, 370, 1090, 1201), (1087, 1202, 1089, 369), (225, 705, 1202, 1087), (705, 63, 615, 1202), (702, 1203, 1088, 222), (81, 513, 1203, 702), (513, 225, 1087, 1203), (510, 1204, 472, 64), (222, 1088, 1204, 510), (1088, 369, 1086, 1204), (1083, 1205, 1085, 368), (221, 701, 1205, 1083), (701, 46, 598, 1205), (698, 1206, 1084, 218), (80, 509, 1206, 698), (509, 221, 1083, 1206), (506, 1207, 473, 65), (218, 1084, 1207, 506), (1084, 368, 1082, 1207), (1079, 1208, 1081, 367), (217, 697, 1208, 1079), (697, 66, 618, 1208), (694, 1209, 1080, 214), (79, 505, 1209, 694), (505, 217, 1079, 1209), (502, 1210, 600, 48), (214, 1080, 1210, 502), (1080, 367, 1078, 1210), (1075, 1211, 1077, 366), (213, 693, 1211, 1075), (693, 67, 619, 1211), (690, 1212, 1076, 210), (78, 501, 1212, 690), (501, 213, 1075, 1212), (498, 1213, 476, 68), (210, 1076, 1213, 498), (1076, 366, 1074, 1213), (1071, 1214, 1073, 365), (209, 689, 1214, 1071), (689, 37, 445, 1214), (686, 1215, 1072, 206), (77, 497, 1215, 686), (497, 209, 1071, 1215), (494, 1216, 477, 69), (206, 1072, 1216, 494), (1072, 365, 1070, 1216), (1067, 1217, 1069, 364), (205, 685, 1217, 1067), (685, 70, 622, 1217), (682, 1218, 1068, 202), (76, 493, 1218, 682), (493, 205, 1067, 1218), (490, 1219, 439, 31), (202, 1068, 1219, 490), (1068, 364, 1066, 1219), (1063, 1220, 1065, 363), (201, 681, 1220, 1063), (681, 71, 623, 1220), (678, 1221, 1064, 198), (75, 489, 1221, 678), (489, 201, 1063, 1221), (486, 1222, 480, 72), (198, 1064, 1222, 486), (1064, 363, 1062, 1222), (1059, 1223, 1061, 362), (197, 677, 1223, 1059), (677, 41, 593, 1223), (674, 1224, 1060, 194), (74, 485, 1224, 674), (485, 197, 1059, 1224), (482, 1225, 481, 73), (194, 1060, 1225, 482), (1060, 362, 1058, 1225), (1055, 1226, 1057, 361), (196, 676, 1226, 1055), (676, 74, 674, 1226), (623, 1227, 1056, 143), (71, 484, 1227, 623), (484, 196, 1055, 1227), (431, 1228, 433, 25), (143, 1056, 1228, 431), (1056, 361, 1054, 1228), (1051, 1229, 1053, 360), (146, 434, 1229, 1051), (434, 26, 675, 1229), (671, 1230, 1052, 191), (8, 626, 1230, 671), (626, 146, 1051, 1230), (479, 1231, 484, 71), (191, 1052, 1231, 479), (1052, 360, 1050, 1231), (1047, 1232, 1049, 359), (98, 386, 1232, 1047), (1232, 386, 1538, 1550), (675, 1233, 1048, 195), (26, 578, 1233, 675), (578, 98, 1047, 1233), (483, 1234, 485, 74), (195, 1048, 1234, 483), (1048, 359, 1046, 1234), (1043, 1235, 1045, 358), (200, 680, 1235, 1043), (680, 75, 678, 1235), (591, 1236, 1044, 111), (39, 488, 1236, 591), (488, 200, 1043, 1236), (399, 1237, 432, 9), (111, 1044, 1237, 399), (1044, 358, 1042, 1237), (1039, 1238, 1041, 357), (158, 446, 1238, 1039), (446, 38, 679, 1238), (639, 1239, 1040, 159), (1239, 639, 1547, 1551), (638, 158, 1039, 1239), (447, 1240, 488, 39), (159, 1040, 1240, 447), (1040, 357, 1038, 1240), (1035, 1241, 1037, 356), (110, 398, 1241, 1035), (398, 8, 671, 1241), (679, 1242, 1036, 199), (38, 590, 1242, 679), (590, 110, 1035, 1242), (487, 1243, 489, 75), (199, 1036, 1243, 487), (1036, 356, 1034, 1243), (1031, 1244, 1033, 355), (204, 684, 1244, 1031), (684, 76, 682, 1244), (579, 1245, 1032, 99), (27, 492, 1245, 579), (492, 204, 1031, 1245), (0, 638, 1546, 1545), (99, 1032, 1246, 387), (1032, 355, 1030, 1246), (1027, 1247, 1029, 354), (144, 624, 1247, 1027), (624, 72, 683, 1247), (627, 1248, 1028, 147), (9, 432, 1248, 627), (432, 144, 1027, 1248), (435, 1249, 492, 27), (147, 1028, 1249, 435), (1028, 354, 1026, 1249), (1023, 1250, 1025, 353), (192, 672, 1250, 1023), (672, 25, 670, 1250), (683, 1251, 1024, 203), (72, 480, 1251, 683), (480, 192, 1023, 1251), (491, 1252, 493, 76), (203, 1024, 1252, 491), (1024, 353, 1022, 1252), (1019, 1253, 1021, 352), (208, 688, 1253, 1019), (688, 77, 686, 1253), (619, 1254, 1020, 139), (67, 496, 1254, 619), (496, 208, 1019, 1254), (427, 1255, 429, 24), (139, 1020, 1255, 427), (1020, 352, 1018, 1255), (1015, 1256, 1017, 351), (155, 443, 1256, 1015), (443, 35, 687, 1256), (667, 1257, 1016, 187), (17, 635, 1257, 667), (635, 155, 1015, 1257), (475, 1258, 496, 67), (187, 1016, 1258, 475), (1016, 351, 1014, 1258), (1011, 1259, 1013, 350), (107, 395, 1259, 1011), (395, 7, 397, 1259), (687, 1260, 1012, 207), (35, 587, 1260, 687), (587, 107, 1011, 1260), (495, 1261, 497, 77), (207, 1012, 1261, 495), (1012, 350, 1010, 1261), (1007, 1262, 1009, 349), (212, 692, 1262, 1007), (692, 78, 690, 1262), (598, 1263, 1008, 118), (46, 500, 1263, 598), (500, 212, 1007, 1263), (406, 1264, 428, 16), (118, 1008, 1264, 406), (1008, 349, 1006, 1264), (1003, 1265, 1005, 348), (167, 455, 1265, 1003), (455, 47, 691, 1265), (646, 1266, 1004, 166), (4, 647, 1266, 646), (647, 167, 1003, 1266), (454, 1267, 500, 46), (166, 1004, 1267, 454), (1004, 348, 1002, 1267), (999, 1268, 1001, 347), (119, 407, 1268, 999), (407, 17, 667, 1268), (691, 1269, 1000, 211), (47, 599, 1269, 691), (599, 119, 999, 1269), (499, 1270, 501, 78), (211, 1000, 1270, 499), (1000, 347, 998, 1270), (995, 1271, 997, 346), (216, 696, 1271, 995), (696, 79, 694, 1271), (586, 1272, 996, 106), (34, 504, 1272, 586), (504, 216, 995, 1272), (394, 1273, 648, 5), (106, 996, 1273, 394), (996, 346, 994, 1273), (991, 1274, 993, 345), (140, 620, 1274, 991), (620, 68, 695, 1274), (634, 1275, 992, 154), (16, 428, 1275, 634), (428, 140, 991, 1275), (442, 1276, 504, 34), (154, 992, 1276, 442), (992, 345, 990, 1276), (987, 1277, 989, 344), (188, 668, 1277, 987), (668, 24, 666, 1277), (695, 1278, 988, 215), (68, 476, 1278, 695), (476, 188, 987, 1278), (503, 1279, 505, 79), (215, 988, 1279, 503), (988, 344, 986, 1279), (983, 1280, 985, 343), (220, 700, 1280, 983), (700, 80, 698, 1280), (615, 1281, 984, 135), (63, 508, 1281, 615), (508, 220, 983, 1281), (423, 1282, 425, 23), (135, 984, 1282, 423), (984, 343, 982, 1282), (979, 1283, 981, 342), (148, 436, 1283, 979), (436, 28, 699, 1283), (663, 1284, 980, 183), (10, 628, 1284, 663), (628, 148, 979, 1284), (471, 1285, 508, 63), (183, 980, 1285, 471), (980, 342, 978, 1285), (975, 1286, 977, 341), (100, 388, 1286, 975), (388, 4, 646, 1286), (699, 1287, 976, 219), (28, 580, 1287, 699), (580, 100, 975, 1287), (507, 1288, 509, 80), (219, 976, 1288, 507), (976, 341, 974, 1288), (971, 1289, 973, 340), (224, 704, 1289, 971), (704, 81, 702, 1289), (590, 1290, 972, 110), (38, 512, 1290, 590), (512, 224, 971, 1290), (398, 1291, 424, 8), (110, 972, 1291, 398), (972, 340, 970, 1291), (967, 1292, 969, 339), (160, 448, 1292, 967), (448, 40, 703, 1292), (638, 1293, 968, 158), (0, 640, 1293, 638), (640, 160, 967, 1293), (446, 1294, 512, 38), (158, 968, 1294, 446), (968, 339, 966, 1294), (963, 1295, 965, 338), (112, 400, 1295, 963), (400, 10, 663, 1295), (703, 1296, 964, 223), (40, 592, 1296, 703), (592, 112, 963, 1296), (511, 1297, 513, 81), (223, 964, 1297, 511), (964, 338, 962, 1297), (959, 1298, 961, 337), (228, 708, 1298, 959), (708, 82, 706, 1298), (578, 1299, 960, 98), (26, 516, 1299, 578), (516, 228, 959, 1299), (386, 1300, 642, 1), (98, 960, 1300, 386), (960, 337, 958, 1300), (955, 1301, 957, 336), (136, 616, 1301, 955), (616, 64, 707, 1301), (626, 1302, 956, 146), (8, 424, 1302, 626), (424, 136, 955, 1302), (434, 1303, 516, 26), (146, 956, 1303, 434), (956, 336, 954, 1303), (951, 1304, 953, 335), (184, 664, 1304, 951), (664, 23, 662, 1304), (707, 1305, 952, 227), (64, 472, 1305, 707), (472, 184, 951, 1305), (515, 1306, 517, 82), (227, 952, 1306, 515), (952, 335, 950, 1306), (947, 1307, 949, 334), (232, 712, 1307, 947), (712, 83, 710, 1307), (611, 1308, 948, 131), (59, 520, 1308, 611), (520, 232, 947, 1308), (419, 1309, 421, 22), (131, 948, 1309, 419), (948, 334, 946, 1309), (943, 1310, 945, 333), (150, 438, 1310, 943), (438, 30, 711, 1310), (659, 1311, 944, 179), (12, 630, 1311, 659), (630, 150, 943, 1311), (467, 1312, 520, 59), (179, 944, 1312, 467), (944, 333, 942, 1312), (939, 1313, 941, 332), (102, 390, 1313, 939), (390, 5, 648, 1313), (711, 1314, 940, 231), (30, 582, 1314, 711), (582, 102, 939, 1314), (519, 1315, 521, 83), (231, 940, 1315, 519), (940, 332, 938, 1315), (935, 1316, 937, 331), (236, 716, 1316, 935), (716, 84, 714, 1316), (593, 1317, 936, 113), (41, 524, 1317, 593), (524, 236, 935, 1317), (401, 1318, 420, 11), (113, 936, 1318, 401), (936, 331, 934, 1318), (931, 1319, 933, 330), (162, 450, 1319, 931), (450, 42, 715, 1319), (641, 1320, 932, 161), (1, 642, 1320, 641), (642, 162, 931, 1320), (449, 1321, 524, 41), (161, 932, 1321, 449), (932, 330, 930, 1321), (927, 1322, 929, 329), (114, 402, 1322, 927), (402, 12, 659, 1322), (715, 1323, 928, 235), (42, 594, 1323, 715), (594, 114, 927, 1323), (523, 1324, 525, 84), (235, 928, 1324, 523), (928, 329, 926, 1324), (923, 1325, 925, 328), (240, 720, 1325, 923), (720, 85, 718, 1325), (581, 1326, 924, 101), (29, 528, 1326, 581), (528, 240, 923, 1326), (389, 1327, 644, 2), (101, 924, 1327, 389), (924, 328, 922, 1327), (919, 1328, 921, 327), (132, 612, 1328, 919), (612, 60, 719, 1328), (629, 1329, 920, 149), (11, 420, 1329, 629), (420, 132, 919, 1329), (437, 1330, 528, 29), (149, 920, 1330, 437), (920, 327, 918, 1330), (915, 1331, 917, 326), (180, 660, 1331, 915), (660, 22, 658, 1331), (719, 1332, 916, 239), (60, 468, 1332, 719), (468, 180, 915, 1332), (527, 1333, 529, 85), (239, 916, 1333, 527), (916, 326, 914, 1333), (911, 1334, 913, 325), (244, 724, 1334, 911), (724, 86, 722, 1334), (607, 1335, 912, 127), (55, 532, 1335, 607), (532, 244, 911, 1335), (415, 1336, 417, 21), (127, 912, 1336, 415), (912, 325, 910, 1336), (907, 1337, 909, 324), (152, 440, 1337, 907), (440, 32, 723, 1337), (655, 1338, 908, 175), (14, 632, 1338, 655), (632, 152, 907, 1338), (463, 1339, 532, 55), (175, 908, 1339, 463), (908, 324, 906, 1339), (903, 1340, 905, 323), (104, 392, 1340, 903), (392, 6, 649, 1340), (723, 1341, 904, 243), (32, 584, 1341, 723), (584, 104, 903, 1341), (531, 1342, 533, 86), (243, 904, 1342, 531), (904, 323, 902, 1342), (899, 1343, 901, 322), (248, 728, 1343, 899), (728, 87, 726, 1343), (595, 1344, 900, 115), (43, 536, 1344, 595), (536, 248, 899, 1344), (403, 1345, 416, 13), (115, 900, 1345, 403), (900, 322, 898, 1345), (895, 1346, 897, 321), (164, 452, 1346, 895), (452, 44, 727, 1346), (643, 1347, 896, 163), (2, 644, 1347, 643), (644, 164, 895, 1347), (451, 1348, 536, 43), (163, 896, 1348, 451), (896, 321, 894, 1348), (891, 1349, 893, 320), (116, 404, 1349, 891), (404, 14, 655, 1349), (727, 1350, 892, 247), (44, 596, 1350, 727), (596, 116, 891, 1350), (535, 1351, 537, 87), (247, 892, 1351, 535), (892, 320, 890, 1351), (887, 1352, 889, 319), (252, 732, 1352, 887), (732, 88, 730, 1352), (583, 1353, 888, 103), (31, 540, 1353, 583), (540, 252, 887, 1353), (391, 1354, 645, 3), (103, 888, 1354, 391), (888, 319, 886, 1354), (883, 1355, 885, 318), (128, 608, 1355, 883), (608, 56, 731, 1355), (631, 1356, 884, 151), (13, 416, 1356, 631), (416, 128, 883, 1356), (439, 1357, 540, 31), (151, 884, 1357, 439), (884, 318, 882, 1357), (879, 1358, 881, 317), (176, 656, 1358, 879), (656, 21, 654, 1358), (731, 1359, 880, 251), (56, 464, 1359, 731), (464, 176, 879, 1359), (539, 1360, 541, 88), (251, 880, 1360, 539), (880, 317, 878, 1360), (875, 1361, 877, 316), (256, 736, 1361, 875), (736, 89, 734, 1361), (603, 1362, 876, 123), (51, 544, 1362, 603), (544, 256, 875, 1362), (411, 1363, 413, 20), (123, 876, 1363, 411), (876, 316, 874, 1363), (871, 1364, 873, 315), (112, 592, 1364, 871), (592, 40, 735, 1364), (651, 1365, 872, 171), (10, 400, 1365, 651), (400, 112, 871, 1365), (459, 1366, 544, 51), (171, 872, 1366, 459), (872, 315, 870, 1366), (867, 1367, 869, 314), (160, 640, 1367, 867), (640, 0, 639, 1367), (735, 1368, 868, 255), (40, 448, 1368, 735), (448, 160, 867, 1368), (543, 1369, 545, 89), (255, 868, 1369, 543), (868, 314, 866, 1369), (863, 1370, 865, 313), (260, 740, 1370, 863), (740, 90, 738, 1370), (599, 1371, 864, 119), (47, 548, 1371, 599), (548, 260, 863, 1371), (407, 1372, 412, 17), (119, 864, 1372, 407), (864, 313, 862, 1372), (859, 1373, 861, 312), (100, 580, 1373, 859), (580, 28, 739, 1373), (647, 1374, 860, 167), (4, 388, 1374, 647), (388, 100, 859, 1374), (455, 1375, 548, 47), (167, 860, 1375, 455), (860, 312, 858, 1375), (855, 1376, 857, 311), (148, 628, 1376, 855), (628, 10, 651, 1376), (739, 1377, 856, 259), (28, 436, 1377, 739), (436, 148, 855, 1377), (547, 1378, 549, 90), (259, 856, 1378, 547), (856, 311, 854, 1378), (851, 1379, 853, 310), (264, 744, 1379, 851), (744, 91, 742, 1379), (587, 1380, 852, 107), (35, 552, 1380, 587), (552, 264, 851, 1380), (395, 1381, 393, 7), (107, 852, 1381, 395), (852, 310, 850, 1381), (847, 1382, 849, 309), (124, 604, 1382, 847), (604, 52, 743, 1382), (635, 1383, 848, 155), (17, 412, 1383, 635), (412, 124, 847, 1383), (443, 1384, 552, 35), (155, 848, 1384, 443), (848, 309, 846, 1384), (843, 1385, 845, 308), (172, 652, 1385, 843), (652, 20, 650, 1385), (743, 1386, 844, 263), (52, 460, 1386, 743), (460, 172, 843, 1386), (551, 1387, 553, 91), (263, 844, 1387, 551), (844, 308, 842, 1387), (839, 1388, 841, 307), (268, 748, 1388, 839), (748, 92, 746, 1388), (602, 1389, 840, 122), (50, 556, 1389, 602), (556, 268, 839, 1389), (410, 1390, 405, 15), (122, 840, 1390, 410), (840, 307, 838, 1390), (835, 1391, 837, 306), (125, 605, 1391, 835), (605, 53, 747, 1391), (650, 1392, 836, 170), (20, 413, 1392, 650), (413, 125, 835, 1392), (458, 1393, 556, 50), (170, 836, 1393, 458), (836, 306, 834, 1393), (831, 1394, 833, 305), (173, 653, 1394, 831), (653, 9, 627, 1394), (747, 1395, 832, 267), (53, 461, 1395, 747), (461, 173, 831, 1395), (555, 1396, 557, 92), (267, 832, 1396, 555), (832, 305, 830, 1396), (827, 1397, 829, 304), (272, 752, 1397, 827), (752, 93, 750, 1397), (606, 1398, 828, 126), (54, 560, 1398, 606), (560, 272, 827, 1398), (414, 1399, 633, 15), (126, 828, 1399, 414), (828, 304, 826, 1399), (823, 1400, 825, 303), (129, 609, 1400, 823), (609, 57, 751, 1400), (654, 1401, 824, 174), (21, 417, 1401, 654), (417, 129, 823, 1401), (462, 1402, 560, 54), (174, 824, 1402, 462), (824, 303, 822, 1402), (819, 1403, 821, 302), (177, 657, 1403, 819), (657, 19, 637, 1403), (751, 1404, 820, 271), (57, 465, 1404, 751), (465, 177, 819, 1404), (559, 1405, 561, 93), (271, 820, 1405, 559), (820, 302, 818, 1405), (815, 1406, 817, 301), (276, 756, 1406, 815), (756, 94, 754, 1406), (610, 1407, 816, 130), (58, 564, 1407, 610), (564, 276, 815, 1407), (418, 1408, 632, 14), (130, 816, 1408, 418), (816, 301, 814, 1408), (811, 1409, 813, 300), (133, 613, 1409, 811), (613, 61, 755, 1409), (658, 1410, 812, 178), (22, 421, 1410, 658), (421, 133, 811, 1410), (466, 1411, 564, 58), (178, 812, 1411, 466), (812, 300, 810, 1411), (807, 1412, 809, 299), (181, 661, 1412, 807), (661, 18, 636, 1412), (755, 1413, 808, 275), (61, 469, 1413, 755), (469, 181, 807, 1413), (563, 1414, 565, 94), (275, 808, 1414, 563), (808, 299, 806, 1414), (803, 1415, 805, 298), (280, 760, 1415, 803), (760, 95, 758, 1415), (614, 1416, 804, 134), (62, 568, 1416, 614), (568, 280, 803, 1416), (422, 1417, 630, 12), (134, 804, 1417, 422), (804, 298, 802, 1417), (799, 1418, 801, 297), (137, 617, 1418, 799), (617, 65, 759, 1418), (662, 1419, 800, 182), (23, 425, 1419, 662), (425, 137, 799, 1419), (470, 1420, 568, 62), (182, 800, 1420, 470), (800, 297, 798, 1420), (795, 1421, 797, 296), (185, 665, 1421, 795), (665, 16, 634, 1421), (759, 1422, 796, 279), (65, 473, 1422, 759), (473, 185, 795, 1422), (567, 1423, 569, 95), (279, 796, 1423, 567), (796, 296, 794, 1423), (791, 1424, 793, 295), (284, 764, 1424, 791), (764, 96, 762, 1424), (618, 1425, 792, 138), (66, 572, 1425, 618), (572, 284, 791, 1425), (426, 1426, 636, 18), (138, 792, 1426, 426), (792, 295, 790, 1426), (787, 1427, 789, 294), (141, 621, 1427, 787), (621, 69, 763, 1427), (666, 1428, 788, 186), (24, 429, 1428, 666), (429, 141, 787, 1428), (474, 1429, 572, 66), (186, 788, 1429, 474), (788, 294, 786, 1429), (783, 1430, 785, 293), (189, 669, 1430, 783), (669, 19, 409, 1430), (763, 1431, 784, 283), (69, 477, 1431, 763), (477, 189, 783, 1431), (571, 1432, 573, 96), (283, 784, 1432, 571), (784, 293, 782, 1432), (779, 1433, 781, 292), (288, 768, 1433, 779), (768, 97, 766, 1433), (622, 1434, 780, 142), (70, 576, 1434, 622), (576, 288, 779, 1434), (430, 1435, 403, 13), (142, 780, 1435, 430), (780, 292, 778, 1435), (775, 1436, 777, 291), (145, 625, 1436, 775), (625, 73, 767, 1436), (670, 1437, 776, 190), (25, 433, 1437, 670), (433, 145, 775, 1437), (478, 1438, 576, 70), (190, 776, 1438, 478), (776, 291, 774, 1438), (771, 1439, 773, 290), (193, 673, 1439, 771), (673, 11, 629, 1439), (767, 1440, 772, 287), (73, 481, 1440, 767), (481, 193, 771, 1440), (575, 1441, 577, 97), (287, 772, 1441, 575), (772, 290, 770, 1441), (770, 1442, 769, 289), (290, 773, 1442, 770), (773, 149, 437, 1442), (774, 1443, 768, 288), (291, 777, 1443, 774), (777, 287, 575, 1443), (778, 1444, 595, 115), (292, 781, 1444, 778), (781, 286, 574, 1444), (782, 1445, 765, 285), (293, 785, 1445, 782), (785, 121, 601, 1445), (786, 1446, 764, 284), (294, 789, 1446, 786), (789, 283, 571, 1446), (790, 1447, 444, 156), (295, 793, 1447, 790), (793, 282, 570, 1447), (794, 1448, 761, 281), (296, 797, 1448, 794), (797, 154, 442, 1448), (798, 1449, 760, 280), (297, 801, 1449, 798), (801, 279, 567, 1449), (802, 1450, 438, 150), (298, 805, 1450, 802), (805, 278, 566, 1450), (806, 1451, 757, 277), (299, 809, 1451, 806), (809, 156, 444, 1451), (810, 1452, 756, 276), (300, 813, 1452, 810), (813, 275, 563, 1452), (814, 1453, 440, 152), (301, 817, 1453, 814), (817, 274, 562, 1453), (818, 1454, 753, 273), (302, 821, 1454, 818), (821, 157, 445, 1454), (822, 1455, 752, 272), (303, 825, 1455, 822), (825, 271, 559, 1455), (826, 1456, 441, 153), (304, 829, 1456, 826), (829, 270, 558, 1456), (830, 1457, 749, 269), (305, 833, 1457, 830), (833, 147, 435, 1457), (834, 1458, 748, 268), (306, 837, 1458, 834), (837, 267, 555, 1458), (838, 1459, 597, 117), (307, 841, 1459, 838), (841, 266, 554, 1459), (842, 1460, 745, 265), (308, 845, 1460, 842), (845, 170, 458, 1460), (846, 1461, 744, 264), (309, 849, 1461, 846), (849, 263, 551, 1461), (850, 1462, 585, 105), (310, 853, 1462, 850), (853, 262, 550, 1462), (854, 1463, 741, 261), (311, 857, 1463, 854), (857, 171, 459, 1463), (858, 1464, 740, 260), (312, 861, 1464, 858), (861, 259, 547, 1464), (862, 1465, 604, 124), (313, 865, 1465, 862), (865, 258, 546, 1465), (866, 1466, 737, 257), (314, 869, 1466, 866), (869, 159, 447, 1466), (870, 1467, 736, 256), (315, 873, 1467, 870), (873, 255, 543, 1467), (874, 1468, 605, 125), (316, 877, 1468, 874), (877, 254, 542, 1468), (878, 1469, 733, 253), (317, 881, 1469, 878), (881, 174, 462, 1469), (882, 1470, 732, 252), (318, 885, 1470, 882), (885, 251, 539, 1470), (886, 1471, 453, 165), (319, 889, 1471, 886), (889, 250, 538, 1471), (890, 1472, 729, 249), (320, 893, 1472, 890), (893, 175, 463, 1472), (894, 1473, 728, 248), (321, 897, 1473, 894), (897, 247, 535, 1473), (898, 1474, 608, 128), (322, 901, 1474, 898), (901, 246, 534, 1474), (902, 1475, 725, 245), (323, 905, 1475, 902), (905, 169, 457, 1475), (906, 1476, 724, 244), (324, 909, 1476, 906), (909, 243, 531, 1476), (910, 1477, 609, 129), (325, 913, 1477, 910), (913, 242, 530, 1477), (914, 1478, 721, 241), (326, 917, 1478, 914), (917, 178, 466, 1478), (918, 1479, 720, 240), (327, 921, 1479, 918), (921, 239, 527, 1479), (922, 1480, 452, 164), (328, 925, 1480, 922), (925, 238, 526, 1480), (926, 1481, 717, 237), (329, 929, 1481, 926), (929, 179, 467, 1481), (930, 1482, 716, 236), (330, 933, 1482, 930), (933, 235, 523, 1482), (934, 1483, 612, 132), (331, 937, 1483, 934), (937, 234, 522, 1483), (938, 1484, 713, 233), (332, 941, 1484, 938), (941, 168, 456, 1484), (942, 1485, 712, 232), (333, 945, 1485, 942), (945, 231, 519, 1485), (946, 1486, 613, 133), (334, 949, 1486, 946), (949, 230, 518, 1486), (950, 1487, 709, 229), (335, 953, 1487, 950), (953, 182, 470, 1487), (954, 1488, 708, 228), (336, 957, 1488, 954), (957, 227, 515, 1488), (958, 1489, 450, 162), (337, 961, 1489, 958), (961, 226, 514, 1489), (962, 1490, 705, 225), (338, 965, 1490, 962), (965, 183, 471, 1490), (966, 1491, 704, 224), (339, 969, 1491, 966), (969, 223, 511, 1491), (970, 1492, 616, 136), (340, 973, 1492, 970), (973, 222, 510, 1492), (974, 1493, 701, 221), (341, 977, 1493, 974), (977, 166, 454, 1493), (978, 1494, 700, 220), (342, 981, 1494, 978), (981, 219, 507, 1494), (982, 1495, 617, 137), (343, 985, 1495, 982), (985, 218, 506, 1495), (986, 1496, 697, 217), (344, 989, 1496, 986), (989, 186, 474, 1496), (990, 1497, 696, 216), (345, 993, 1497, 990), (993, 215, 503, 1497), (994, 1498, 456, 168), (346, 997, 1498, 994), (997, 214, 502, 1498), (998, 1499, 693, 213), (347, 1001, 1499, 998), (1001, 187, 475, 1499), (1002, 1500, 692, 212), (348, 1005, 1500, 1002), (1005, 211, 499, 1500), (1006, 1501, 620, 140), (349, 1009, 1501, 1006), (1009, 210, 498, 1501), (1010, 1502, 689, 209), (350, 1013, 1502, 1010), (1013, 109, 589, 1502), (1014, 1503, 688, 208), (351, 1017, 1503, 1014), (1017, 207, 495, 1503), (1018, 1504, 621, 141), (352, 1021, 1504, 1018), (1021, 206, 494, 1504), (1022, 1505, 685, 205), (353, 1025, 1505, 1022), (1025, 190, 478, 1505), (1026, 1506, 684, 204), (354, 1029, 1506, 1026), (1029, 203, 491, 1506), (1030, 1507, 583, 103), (355, 1033, 1507, 1030), (1033, 202, 490, 1507), (1034, 1508, 681, 201), (356, 1037, 1508, 1034), (1037, 191, 479, 1508), (1038, 1509, 680, 200), (357, 1041, 1509, 1038), (1041, 199, 487, 1509), (1042, 1510, 624, 144), (358, 1045, 1510, 1042), (1045, 198, 486, 1510), (1046, 1511, 677, 197), (359, 1049, 1511, 1046), (1049, 161, 449, 1511), (1050, 1512, 676, 196), (360, 1053, 1512, 1050), (1053, 195, 483, 1512), (1054, 1513, 625, 145), (361, 1057, 1513, 1054), (1057, 194, 482, 1513), (1058, 1514, 673, 193), (362, 1061, 1514, 1058), (1061, 113, 401, 1514), (1062, 1515, 672, 192), (363, 1065, 1515, 1062), (1065, 143, 431, 1515), (1066, 1516, 631, 151), (364, 1069, 1516, 1066), (1069, 142, 430, 1516), (1070, 1517, 669, 189), (365, 1073, 1517, 1070), (1073, 157, 637, 1517), (1074, 1518, 668, 188), (366, 1077, 1518, 1074), (1077, 139, 427, 1518), (1078, 1519, 408, 120), (367, 1081, 1519, 1078), (1081, 138, 426, 1519), (1082, 1520, 665, 185), (368, 1085, 1520, 1082), (1085, 118, 406, 1520), (1086, 1521, 664, 184), (369, 1089, 1521, 1086), (1089, 135, 423, 1521), (1090, 1522, 402, 114), (370, 1093, 1522, 1090), (1093, 134, 422, 1522), (1094, 1523, 661, 181), (371, 1097, 1523, 1094), (1097, 120, 408, 1523), (1098, 1524, 660, 180), (372, 1101, 1524, 1098), (1101, 131, 419, 1524), (1102, 1525, 404, 116), (373, 1105, 1525, 1102), (1105, 130, 418, 1525), (1106, 1526, 657, 177), (374, 1109, 1526, 1106), (1109, 121, 409, 1526), (1110, 1527, 656, 176), (375, 1113, 1527, 1110), (1113, 127, 415, 1527), (1114, 1528, 405, 117), (376, 1117, 1528, 1114), (1117, 126, 414, 1528), (1118, 1529, 653, 173), (377, 1121, 1529, 1118), (1121, 111, 399, 1529), (1122, 1530, 652, 172), (378, 1125, 1530, 1122), (1125, 123, 411, 1530), (1126, 1531, 633, 153), (379, 1129, 1531, 1126), (1129, 122, 410, 1531), (1130, 1532, 645, 165), (380, 1133, 1532, 1130), (1133, 99, 387, 1532), (1134, 1533, 393, 105), (381, 1137, 1533, 1134), (1137, 109, 397, 1533), (1138, 1534, 392, 104), (382, 1141, 1534, 1138), (1141, 108, 396, 1534), (1142, 1535, 390, 102), (383, 1145, 1535, 1142), (1145, 106, 394, 1535), (1146, 1536, 396, 108), (384, 1149, 1536, 1146), (1149, 169, 649, 1536), (1150, 1537, 643, 163), (385, 1153, 1537, 1150), (1153, 101, 389, 1537), (1553, 1542, 1543, 1549), (1538, 1539, 1548, 1550), (1545, 1546, 1551, 1547), (1540, 1552, 1544, 1541), (386, 1, 1539, 1538), (1537, 389, 1542, 1553), (3, 387, 1540, 1541), (641, 1232, 1550, 1548), (1, 641, 1548, 1539), (1246, 391, 1544, 1552), (389, 2, 1543, 1542), (2, 643, 1549, 1543), (387, 1246, 1552, 1540), (643, 1537, 1553, 1549), (391, 3, 1541, 1544), (638, 1239, 1551, 1546), (1544, 1549, 1553, 1552), (1542, 1548, 1550, 1553), (1546, 1551, 1550, 1538), (1547, 1540, 1552, 1551), (1546, 1562, 1561, 1545), (1541, 1540, 1556, 1557), (1540, 1547, 1563, 1556), (1545, 1561, 1563, 1547), (1538, 1554, 1562, 1546), (1542, 1543, 1559, 1558), (1549, 1544, 1560, 1565), (1539, 1548, 1564, 1555), (1544, 1541, 1557, 1560), (1548, 1542, 1558, 1564), (1538, 1539, 1555, 1554), (1543, 1549, 1565, 1559), (1667, 1662, 1572, 1577), (1668, 1573, 1575, 1663), (1669, 1664, 1571, 1570), (1670, 1669, 1570, 1576), (1671, 1670, 1576, 1567), (1662, 1665, 1569, 1572), (1672, 1566, 1574, 1666), (1672, 1671, 1567, 1566), (1664, 1667, 1577, 1571), (1666, 1574, 1573, 1668), (1673, 1663, 1575, 1568), (1665, 1673, 1568, 1569), (1569, 1568, 1580, 1581), (1577, 1572, 1584, 1589), (1573, 1585, 1587, 1575), (1570, 1571, 1583, 1582), (1576, 1570, 1582, 1588), (1567, 1576, 1588, 1579), (1572, 1569, 1581, 1584), (1566, 1578, 1586, 1574), (1566, 1567, 1579, 1578), (1571, 1577, 1589, 1583), (1574, 1586, 1585, 1573), (1568, 1575, 1587, 1580), (1580, 1587, 1599, 1592), (1581, 1580, 1592, 1593), (1589, 1584, 1596, 1601), (1585, 1597, 1599, 1587), (1582, 1583, 1595, 1594), (1588, 1582, 1594, 1600), (1579, 1588, 1600, 1591), (1584, 1581, 1593, 1596), (1578, 1590, 1598, 1586), (1578, 1579, 1591, 1590), (1583, 1589, 1601, 1595), (1586, 1598, 1597, 1585), (1598, 1610, 1609, 1597), (1592, 1599, 1611, 1604), (1593, 1592, 1604, 1605), (1601, 1596, 1608, 1613), (1597, 1609, 1611, 1599), (1594, 1595, 1607, 1606), (1600, 1594, 1606, 1612), (1591, 1600, 1612, 1603), (1596, 1593, 1605, 1608), (1590, 1602, 1610, 1598), (1590, 1591, 1603, 1602), (1595, 1601, 1613, 1607), (1610, 1622, 1621, 1609), (1604, 1611, 1623, 1616), (1605, 1604, 1616, 1617), (1613, 1608, 1620, 1625), (1609, 1621, 1623, 1611), (1606, 1607, 1619, 1618), (1612, 1606, 1618, 1624), (1603, 1612, 1624, 1615), (1608, 1605, 1617, 1620), (1602, 1614, 1622, 1610), (1602, 1603, 1615, 1614), (1607, 1613, 1625, 1619), (1618, 1619, 1631, 1630), (1624, 1618, 1630, 1636), (1615, 1624, 1636, 1627), (1620, 1617, 1629, 1632), (1614, 1626, 1634, 1622), (1614, 1615, 1627, 1626), (1619, 1625, 1637, 1631), (1622, 1634, 1633, 1621), (1616, 1623, 1635, 1628), (1617, 1616, 1628, 1629), (1625, 1620, 1632, 1637), (1621, 1633, 1635, 1623), (1633, 1634, 1646, 1645), (1640, 1647, 1683, 1676), (1628, 1635, 1647, 1640), (1629, 1628, 1640, 1641), (1637, 1632, 1644, 1649), (1635, 1633, 1645, 1647), (1630, 1631, 1643, 1642), (1636, 1630, 1642, 1648), (1627, 1636, 1648, 1639), (1632, 1629, 1641, 1644), (1634, 1626, 1638, 1646), (1626, 1627, 1639, 1638), (1631, 1637, 1649, 1643), (1557, 1556, 1661, 1658), (1556, 1563, 1653, 1661), (1562, 1660, 1652, 1561), (1559, 1565, 1650, 1655), (1554, 1555, 1657, 1659), (1554, 1659, 1660, 1562), (1560, 1557, 1658, 1651), (1555, 1564, 1656, 1657), (1564, 1558, 1654, 1656), (1558, 1559, 1655, 1654), (1561, 1652, 1653, 1563), (1565, 1560, 1651, 1650), (1658, 1661, 1673, 1665), (1661, 1653, 1663, 1673), (1660, 1666, 1668, 1652), (1655, 1650, 1667, 1664), (1659, 1657, 1671, 1672), (1659, 1672, 1666, 1660), (1651, 1658, 1665, 1662), (1657, 1656, 1670, 1671), (1656, 1654, 1669, 1670), (1654, 1655, 1664, 1669), (1652, 1668, 1663, 1653), (1650, 1651, 1662, 1667), (1674, 1675, 1684, 1678, 1679, 1685, 1680, 1677, 1676, 1683, 1681, 1682), (1641, 1640, 1676, 1677), (1649, 1644, 1680, 1685), (1647, 1645, 1681, 1683), (1642, 1643, 1679, 1678), (1648, 1642, 1678, 1684), (1639, 1648, 1684, 1675), (1644, 1641, 1677, 1680), (1646, 1638, 1674, 1682), (1638, 1639, 1675, 1674), (1643, 1649, 1685, 1679), (1645, 1646, 1682, 1681), (1688, 1693, 1686, 1687), (1684, 1648, 1691, 1690), (1690, 1691, 1692, 1689), (1689, 1692, 1693, 1688)])
me_cube.polygons.foreach_set('material_index', [0, 0, 0, 0, 0, 0, 0, 0, 0, 0, 0, 0, 0, 0, 0, 0, 0, 0, 0, 0, 0, 0, 0, 0, 0, 0, 0, 0, 0, 0, 0, 0, 0, 0, 0, 0, 0, 0, 0, 0, 0, 0, 0, 0, 0, 0, 0, 0, 0, 0, 0, 0, 0, 0, 0, 0, 0, 0, 0, 0, 0, 0, 0, 0, 0, 0, 0, 0, 0, 0, 0, 0, 0, 0, 0, 0, 0, 0, 0, 0, 0, 0, 0, 0, 0, 0, 0, 0, 0, 0, 0, 0, 0, 0, 0, 0, 0, 0, 0, 0, 0, 0, 0, 0, 0, 0, 0, 0, 0, 0, 0, 0, 0, 0, 0, 0, 0, 0, 0, 0, 0, 0, 0, 0, 0, 0, 0, 0, 0, 0, 0, 0, 0, 0, 0, 0, 0, 0, 0, 0, 0, 0, 0, 0, 0, 0, 0, 0, 0, 0, 0, 0, 0, 0, 0, 0, 0, 0, 0, 0, 0, 0, 0, 0, 0, 0, 0, 0, 0, 0, 0, 0, 0, 0, 0, 0, 0, 0, 0, 0, 0, 0, 0, 0, 0, 0, 0, 0, 0, 0, 0, 0, 0, 0, 0, 0, 0, 0, 0, 0, 0, 0, 0, 0, 0, 0, 0, 0, 0, 0, 0, 0, 0, 0, 0, 0, 0, 0, 0, 0, 0, 0, 0, 0, 0, 0, 0, 0, 0, 0, 0, 0, 0, 0, 0, 0, 0, 0, 0, 0, 0, 0, 0, 0, 0, 0, 0, 0, 0, 0, 0, 0, 0, 0, 0, 0, 0, 0, 0, 0, 0, 0, 0, 0, 0, 0, 0, 0, 0, 0, 0, 0, 0, 0, 0, 0, 0, 0, 0, 0, 0, 0, 0, 0, 0, 0, 0, 0, 0, 0, 0, 0, 0, 0, 0, 0, 0, 0, 0, 0, 0, 0, 0, 0, 0, 0, 0, 0, 0, 0, 0, 0, 0, 0, 0, 0, 0, 0, 0, 0, 0, 0, 0, 0, 0, 0, 0, 0, 0, 0, 0, 0, 0, 0, 0, 0, 0, 0, 0, 0, 0, 0, 0, 0, 0, 0, 0, 0, 0, 0, 0, 0, 0, 0, 0, 0, 0, 0, 0, 0, 0, 0, 0, 0, 0, 0, 0, 0, 0, 0, 0, 0, 0, 0, 0, 0, 0, 0, 0, 0, 0, 0, 0, 0, 0, 0, 0, 0, 0, 0, 0, 0, 0, 0, 0, 0, 0, 0, 0, 0, 0, 0, 0, 0, 0, 0, 0, 0, 0, 0, 0, 0, 0, 0, 0, 0, 0, 0, 0, 0, 0, 0, 0, 0, 0, 0, 0, 0, 0, 0, 0, 0, 0, 0, 0, 0, 0, 0, 0, 0, 0, 0, 0, 0, 0, 0, 0, 0, 0, 0, 0, 0, 0, 0, 0, 0, 0, 0, 0, 0, 0, 0, 0, 0, 0, 0, 0, 0, 0, 0, 0, 0, 0, 0, 0, 0, 0, 0, 0, 0, 0, 0, 0, 0, 0, 0, 0, 0, 0, 0, 0, 0, 0, 0, 0, 0, 0, 0, 0, 0, 0, 0, 0, 0, 0, 0, 0, 0, 0, 0, 0, 0, 0, 0, 0, 0, 0, 0, 0, 0, 0, 0, 0, 0, 0, 0, 0, 0, 0, 0, 0, 0, 0, 0, 0, 0, 0, 0, 0, 0, 0, 0, 0, 0, 0, 0, 0, 0, 0, 0, 0, 0, 0, 0, 0, 0, 0, 0, 0, 0, 0, 0, 0, 0, 0, 0, 0, 0, 0, 0, 0, 0, 0, 0, 0, 0, 0, 0, 0, 0, 0, 0, 0, 0, 0, 0, 0, 0, 0, 0, 0, 0, 0, 0, 0, 0, 0, 0, 0, 0, 0, 0, 0, 0, 0, 0, 0, 0, 0, 0, 0, 0, 0, 0, 0, 0, 0, 0, 0, 0, 0, 0, 0, 0, 0, 0, 0, 0, 0, 0, 0, 0, 0, 0, 0, 0, 0, 0, 0, 0, 0, 0, 0, 0, 0, 0, 0, 0, 0, 0, 0, 0, 0, 0, 0, 0, 0, 0, 0, 0, 0, 0, 0, 0, 0, 0, 0, 0, 0, 0, 0, 0, 0, 0, 0, 0, 0, 0, 0, 0, 0, 0, 0, 0, 0, 0, 0, 0, 0, 0, 0, 0, 0, 0, 0, 0, 0, 0, 0, 0, 0, 0, 0, 0, 0, 0, 0, 0, 0, 0, 0, 0, 0, 0, 0, 0, 0, 0, 0, 0, 0, 0, 0, 0, 0, 0, 0, 0, 0, 0, 0, 0, 0, 0, 0, 0, 0, 0, 0, 0, 0, 0, 0, 0, 0, 0, 0, 0, 0, 0, 0, 0, 0, 0, 0, 0, 0, 0, 0, 0, 0, 0, 0, 0, 0, 0, 0, 0, 0, 0, 0, 0, 0, 0, 0, 0, 0, 0, 0, 0, 0, 0, 0, 0, 0, 0, 0, 0, 0, 0, 0, 0, 0, 0, 0, 0, 0, 0, 0, 0, 0, 0, 0, 0, 0, 0, 0, 0, 0, 0, 0, 0, 0, 0, 0, 0, 0, 0, 0, 0, 0, 0, 0, 0, 0, 0, 0, 0, 0, 0, 0, 0, 0, 0, 0, 0, 0, 0, 0, 0, 0, 0, 0, 0, 0, 0, 0, 0, 0, 0, 0, 0, 0, 0, 0, 0, 0, 0, 0, 0, 0, 0, 0, 0, 0, 0, 0, 0, 0, 0, 0, 0, 0, 0, 0, 0, 0, 0, 0, 0, 0, 0, 0, 0, 0, 0, 0, 0, 0, 0, 0, 0, 0, 0, 0, 0, 0, 0, 0, 0, 0, 0, 0, 0, 0, 0, 0, 0, 0, 0, 0, 0, 0, 0, 0, 0, 0, 0, 0, 0, 0, 0, 0, 0, 0, 0, 0, 0, 0, 0, 0, 0, 0, 0, 0, 0, 0, 0, 0, 0, 0, 0, 0, 0, 0, 0, 0, 0, 0, 0, 0, 0, 0, 0, 0, 0, 0, 0, 0, 0, 0, 0, 0, 0, 0, 0, 0, 0, 0, 0, 0, 0, 0, 0, 0, 0, 0, 0, 0, 0, 0, 0, 0, 0, 0, 0, 0, 0, 0, 0, 0, 0, 0, 0, 0, 0, 0, 0, 0, 0, 0, 0, 0, 0, 0, 0, 0, 0, 0, 0, 0, 0, 0, 0, 0, 0, 0, 0, 0, 0, 0, 0, 0, 0, 0, 0, 0, 0, 0, 0, 0, 0, 0, 0, 0, 0, 0, 0, 0, 0, 0, 0, 0, 0, 0, 0, 0, 0, 0, 0, 0, 0, 0, 0, 0, 0, 0, 0, 0, 0, 0, 0, 0, 0, 0, 0, 0, 0, 0, 0, 0, 0, 0, 0, 0, 0, 0, 0, 0, 0, 0, 0, 0, 0, 0, 0, 0, 0, 0, 0, 0, 0, 0, 0, 0, 0, 0, 0, 0, 0, 0, 0, 0, 0, 0, 0, 0, 0, 0, 0, 0, 0, 0, 0, 0, 0, 0, 0, 0, 0, 0, 0, 0, 0, 0, 0, 0, 0, 0, 0, 0, 0, 0, 0, 0, 0, 0, 0, 0, 0, 0, 0, 0, 0, 0, 0, 0, 0, 0, 0, 0, 0, 0, 0, 0, 0, 0, 0, 0, 0, 0, 0, 0, 0, 0, 0, 0, 0, 0, 0, 0, 0, 0, 0, 0, 0, 0, 0, 0, 0, 0, 0, 0, 0, 0, 0, 0, 0, 0, 0, 0, 0, 0, 0, 0, 0, 0, 0, 0, 0, 0, 0, 0, 0, 0, 0, 0, 0, 0, 0, 0, 0, 0, 0, 0, 0, 0, 0, 0, 0, 0, 0, 0, 0, 0, 0, 0, 0, 0, 0, 0, 0, 0, 0, 0, 0, 0, 0, 0, 0, 0, 0, 0, 0, 0, 0, 0, 0, 0, 0, 0, 0, 0, 0, 0, 0, 0, 0, 0, 0, 0, 0, 0, 0, 0, 0, 0, 0, 0, 0, 0, 0, 0, 0, 0, 0, 0, 0, 0, 0, 0, 0, 0, 0, 0, 0, 0, 0, 0, 0, 0, 0, 0, 0, 0, 0, 0, 0, 0, 0, 0, 0, 0, 0, 0, 0, 0, 0, 0, 0, 0, 0, 0, 0, 0, 0, 0, 0, 0, 0, 0, 0, 0, 0, 0, 0, 0, 0, 0, 0, 0, 0, 0, 0, 0, 0, 0, 0, 0, 0, 0, 0, 0, 0, 0, 0, 0, 0, 0, 0, 0, 0, 0, 0, 0, 0, 0, 0, 0, 0, 0, 0, 0, 0, 0, 0, 0, 0, 0, 0, 0, 0, 0, 0, 0, 0, 0, 0, 0, 0, 0, 0, 0, 0, 0, 0, 0, 0, 0, 0, 0, 0, 0, 0, 0, 0, 0, 0, 0, 0, 0, 0, 0, 0, 0, 0, 0, 0, 0, 0, 0, 0, 0, 0, 0, 0, 0, 0, 0, 0, 0, 0, 0, 0, 0, 0, 0, 0, 0, 0, 0, 0, 0, 0, 0, 0, 0, 0, 0, 0, 0, 0, 0, 0, 0, 0, 0, 0, 0, 0, 0, 0, 0, 0, 0, 0, 0, 0, 0, 0, 0, 0, 0, 0, 0, 0, 0, 0, 0, 0, 0, 0, 0, 0, 0, 0, 0, 0, 0, 0, 0, 0, 0, 0, 0, 0, 0, 0, 0, 0, 0, 0, 0, 0, 0, 0, 0, 0, 0, 0, 0, 0, 0, 0, 0, 0, 0, 0, 0, 0, 0, 0, 0, 0, 0, 0, 0, 0, 0, 0, 0, 0, 0, 0, 0, 0, 0, 0, 0, 0, 0, 0, 0, 0, 0, 0, 0, 0, 0, 0, 0, 0, 0, 0, 0, 0, 0, 0, 0, 0, 0, 0, 2, 2, 2, 2, 0, 0, 2, 0, 2, 0, 2, 0, 0, 2, 0, 0, 2, 0, 0, 2, 0, 0, 2, 0, 0, 0, 2, 0, 0, 2, 0, 0, 2, 0, 0, 2, 0, 0, 0, 2, 2, 0, 2, 0, 0, 2, 0, 0, 2, 0, 0, 0, 0, 2, 0, 2, 0, 0, 2, 0, 0, 2, 0, 0, 0, 2, 0, 2, 0, 0, 2, 0, 0, 2, 0, 0, 0, 2, 0, 0, 2, 0, 0, 0, 2, 0, 2, 0, 0, 0, 0, 0, 0, 0, 0, 0, 0, 0, 0, 0, 0, 0, 2, 0, 0, 0, 2, 0, 0, 2, 0, 0, 2, 0, 2, 0, 0, 0, 2, 0, 0, 2, 0, 0, 2, 0, 0, 0, 0, 0, 0, 0, 0, 0, 0, 0, 0, 1, 1, 1, 1])
me_cube.materials.append(mat_material)
me_cube.materials.append(mat_material_001)
me_cube.materials.append(mat_material_002)
me_cube.use_remesh_preserve_volume = False
me_cube.use_remesh_preserve_attributes = False
me_cube.use_mirror_vertex_groups = False
me_cube.update()

# ---- objects
ob_cube = bpy.data.objects.new('Cube', me_cube)
ob_lamp = bpy.data.objects.new('Lamp', light_lamp)
ob_camera = bpy.data.objects.new('Camera', cam_camera)

# ---- transforms, parenting, visibility, modifiers, constraints
ob_cube.location = (0.0, 0.0, 0.0)
ob_cube.rotation_euler = (1.571, 0.0, 0.0)
ob_cube.lock_rotations_4d = False
ob_cube.empty_display_type = 'ARROWS'
ob_cube.lineart.crease_threshold = 0.0
ob_lamp.location = (4.076, 1.005, 5.904)
ob_lamp.rotation_euler = (0.6503, 0.05522, 1.866)
ob_lamp.lock_rotations_4d = False
ob_lamp.empty_display_type = 'ARROWS'
ob_lamp.color = (0.0, 0.0, 0.0, 0.0)
ob_lamp.lineart.crease_threshold = 0.0
ob_camera.location = (7.481, -6.508, 5.344)
ob_camera.rotation_euler = (1.109, 0.0, 0.8149)
ob_camera.lock_rotations_4d = False
ob_camera.empty_display_type = 'ARROWS'
ob_camera.color = (0.0, 0.0, 0.0, 0.0)
ob_camera.display_type = 'WIRE'
ob_camera.lineart.crease_threshold = 0.0

# ---- collection membership
col_collection_1.objects.link(ob_cube)
col_collection_2.objects.link(ob_lamp)
col_collection_2.objects.link(ob_camera)

# ---- scene / render settings (as saved in the file)
scene.camera = ob_camera
scene.frame_start = 1; scene.frame_end = 250; scene.frame_set(1)
scene.render.engine = 'BLENDER_EEVEE_NEXT'
scene.render.resolution_percentage = 50
scene.render.dither_intensity = 0.0
scene.cycles.use_denoising = False
scene.cycles.samples = 128
scene.cycles.sampling_pattern = 'TABULATED_SOBOL'
scene.cycles.use_adaptive_sampling = False
scene.cycles.use_light_tree = False
scene.cycles.blur_glossy = 0.0
scene.cycles.sample_clamp_indirect = 0.0
scene.view_settings.view_transform = 'Standard'
bpy.context.view_layer.update()
